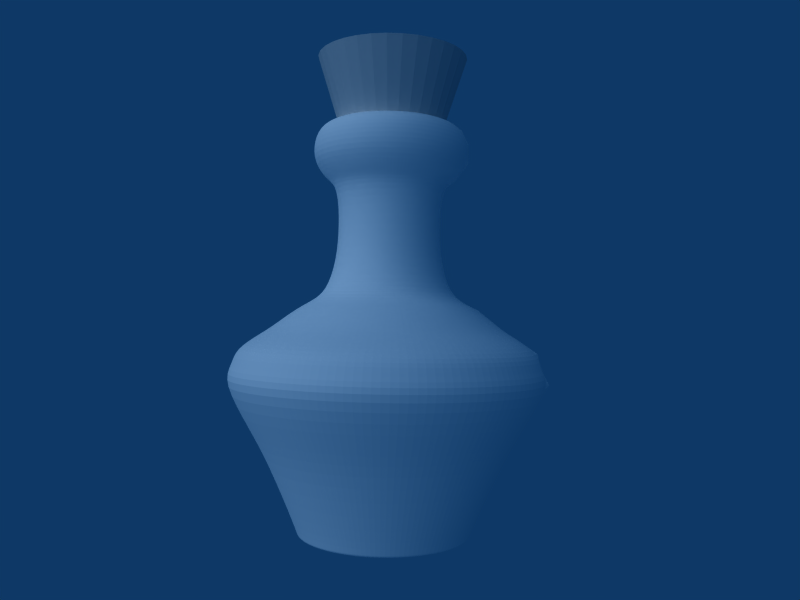 # Source: Blue_Water.blend  (saved by Blender 2.49.2; exported with 4.5.12 LTS)
import bpy
from mathutils import Matrix  # noqa: F401  (used for matrix-valued properties, if any)

bpy.ops.wm.read_factory_settings(use_empty=True)
scene = bpy.context.scene
scene.name = 'Scene'

# ---- collections
col_collection_1 = bpy.data.collections.new('Collection 1'); scene.collection.children.link(col_collection_1)

# ---- materials (node trees are filled in below, after node groups)
mat_material = bpy.data.materials.new('Material')
mat_material.alpha_threshold = 0.0
mat_material.roughness = 0.5
mat_material.line_color = (0.0, 0.0, 0.0, 1.0)
mat_material_001 = bpy.data.materials.new('Material.001')
mat_material_001.alpha_threshold = 0.0
mat_material_001.diffuse_color = (1.0, 1.0, 1.0, 1.0)
mat_material_001.roughness = 0.5
mat_material_001.line_color = (0.0, 0.0, 0.0, 0.2174)
mat_material_002 = bpy.data.materials.new('Material.002')
mat_material_002.alpha_threshold = 0.0
mat_material_002.diffuse_color = (0.0, 0.3424, 1.0, 1.0)
mat_material_002.roughness = 0.5
mat_material_002.line_color = (0.0, 0.0, 0.0, 0.2296)

# ---- material node trees

# ---- world
world_world = bpy.data.worlds.new('World'); scene.world = world_world
world_world.color = (0.05656, 0.2208, 0.4)
world_world.use_sun_shadow = False
world_world.sun_shadow_jitter_overblur = 0.0
world_world.cycles.sampling_method = 'MANUAL'
world_world.cycles.sample_map_resolution = 256

# ---- cameras
cam_camera = bpy.data.cameras.new('Camera')
cam_camera.passepartout_alpha = 0.2
cam_camera.clip_end = 100.0
cam_camera.lens = 35.0
cam_camera.ortho_scale = 7.314
cam_camera.show_passepartout = False
cam_camera.show_safe_areas = True
cam_camera.dof.focus_distance = 0.0
cam_camera.dof.aperture_fstop = 128.0

# ---- lights
light_spot = bpy.data.lights.new('Spot', 'SUN')
light_spot.transmission_factor = 0.0
light_spot.cutoff_distance = 30.0
light_spot.angle = 1.571
light_spot.energy = 1.0
light_spot.shadow_buffer_clip_start = 1.001
light_spot.shadow_soft_size = 1.0
light_spot.shadow_cascade_max_distance = 1000.0
light_spot.cycles.use_multiple_importance_sampling = False

# ---- meshes
me_cylinder = bpy.data.meshes.new('Cylinder')
me_cylinder.from_pydata([(0.3699, 0.3699, -0.7307), (0.435, 0.2906, -0.7307), (0.4833, 0.2002, -0.7307), (0.5131, 0.1021, -0.7307), (0.5231, 1.489e-07, -0.7307), (0.5131, -0.1021, -0.7307), (0.4833, -0.2002, -0.7307), (0.435, -0.2906, -0.7307), (0.3699, -0.3699, -0.7307), (0.2906, -0.435, -0.7307), (0.2002, -0.4833, -0.7307), (0.1021, -0.5131, -0.7307), (-1.886e-08, -0.5231, -0.7307), (-0.1021, -0.5131, -0.7307), (-0.2002, -0.4833, -0.7307), (-0.2906, -0.435, -0.7307), (-0.3699, -0.3699, -0.7307), (-0.435, -0.2906, -0.7307), (-0.4833, -0.2002, -0.7307), (-0.5131, -0.1021, -0.7307), (-0.5231, 6.145e-07, -0.7307), (-0.5131, 0.1021, -0.7307), (-0.4833, 0.2002, -0.7307), (-0.435, 0.2906, -0.7307), (-0.3699, 0.3699, -0.7307), (-0.2906, 0.435, -0.7307), (-0.2002, 0.4833, -0.7307), (-0.1021, 0.5131, -0.7307), (9.914e-07, 0.5231, -0.7307), (0.1021, 0.5131, -0.7307), (0.2002, 0.4833, -0.7307), (0.2906, 0.435, -0.7307), (0.7071, 0.7071, 0.7514), (0.8315, 0.5556, 0.7514), (0.9239, 0.3827, 0.7514), (0.9808, 0.1951, 0.7514), (1.0, -2.245e-06, 0.7514), (0.9808, -0.1951, 0.7514), (0.9239, -0.3827, 0.7514), (0.8315, -0.5556, 0.7514), (0.7071, -0.7071, 0.7514), (0.5556, -0.8315, 0.7514), (0.3827, -0.9239, 0.7514), (0.1951, -0.9808, 0.7514), (9.298e-07, -1.0, 0.7514), (-0.1951, -0.9808, 0.7514), (-0.3827, -0.9239, 0.7514), (-0.5556, -0.8315, 0.7514), (-0.7071, -0.7071, 0.7514), (-0.8315, -0.5556, 0.7514), (-0.9239, -0.3827, 0.7514), (-0.9808, -0.1951, 0.7514), (-1.0, -4.105e-06, 0.7514), (-0.9808, 0.1951, 0.7514), (-0.9239, 0.3827, 0.7514), (-0.8315, 0.5556, 0.7514), (-0.7071, 0.7071, 0.7514), (-0.5556, 0.8315, 0.7514), (-0.3827, 0.9239, 0.7514), (-0.1951, 0.9808, 0.7514), (-7.28e-06, 1.0, 0.7514), (0.1951, 0.9808, 0.7514), (0.3827, 0.9239, 0.7514), (0.5556, 0.8315, 0.7514), (1.516e-07, 1.094e-07, -0.7307), (0.0, 0.0, 0.7514)], [], [(64, 0, 1), (65, 33, 32), (64, 1, 2), (65, 34, 33), (64, 2, 3), (65, 35, 34), (64, 3, 4), (65, 36, 35), (64, 4, 5), (65, 37, 36), (64, 5, 6), (65, 38, 37), (64, 6, 7), (65, 39, 38), (64, 7, 8), (65, 40, 39), (64, 8, 9), (65, 41, 40), (64, 9, 10), (65, 42, 41), (64, 10, 11), (65, 43, 42), (64, 11, 12), (65, 44, 43), (64, 12, 13), (65, 45, 44), (64, 13, 14), (65, 46, 45), (64, 14, 15), (65, 47, 46), (64, 15, 16), (65, 48, 47), (64, 16, 17), (65, 49, 48), (64, 17, 18), (65, 50, 49), (64, 18, 19), (65, 51, 50), (64, 19, 20), (65, 52, 51), (64, 20, 21), (65, 53, 52), (64, 21, 22), (65, 54, 53), (64, 22, 23), (65, 55, 54), (64, 23, 24), (65, 56, 55), (64, 24, 25), (65, 57, 56), (64, 25, 26), (65, 58, 57), (64, 26, 27), (65, 59, 58), (64, 27, 28), (65, 60, 59), (64, 28, 29), (65, 61, 60), (64, 29, 30), (65, 62, 61), (64, 30, 31), (65, 63, 62), (31, 0, 64), (65, 32, 63), (0, 32, 33, 1), (1, 33, 34, 2), (2, 34, 35, 3), (3, 35, 36, 4), (4, 36, 37, 5), (5, 37, 38, 6), (6, 38, 39, 7), (7, 39, 40, 8), (8, 40, 41, 9), (9, 41, 42, 10), (10, 42, 43, 11), (11, 43, 44, 12), (12, 44, 45, 13), (13, 45, 46, 14), (14, 46, 47, 15), (15, 47, 48, 16), (16, 48, 49, 17), (17, 49, 50, 18), (18, 50, 51, 19), (19, 51, 52, 20), (20, 52, 53, 21), (21, 53, 54, 22), (22, 54, 55, 23), (23, 55, 56, 24), (24, 56, 57, 25), (25, 57, 58, 26), (26, 58, 59, 27), (27, 59, 60, 28), (28, 60, 61, 29), (29, 61, 62, 30), (30, 62, 63, 31), (32, 0, 31, 63)])
me_cylinder.materials.append(mat_material)
me_cylinder.use_remesh_preserve_volume = False
me_cylinder.use_remesh_preserve_attributes = False
me_cylinder.use_mirror_vertex_groups = False
me_cylinder.update()
me_circle = bpy.data.meshes.new('Circle')
me_circle.from_pydata([(0.7071, 0.7071, 0.0), (0.8315, 0.5556, 0.0), (0.9239, 0.3827, 0.0), (0.9808, 0.1951, 0.0), (1.0, 7.55e-08, 0.0), (0.9808, -0.1951, 0.0), (0.9239, -0.3827, 0.0), (0.8315, -0.5556, 0.0), (0.7071, -0.7071, 0.0), (0.5556, -0.8315, 0.0), (0.3827, -0.9239, 0.0), (0.1951, -0.9808, 0.0), (-3.258e-07, -1.0, 0.0), (-0.1951, -0.9808, 0.0), (-0.3827, -0.9239, 0.0), (-0.5556, -0.8315, 0.0), (-0.7071, -0.7071, 0.0), (-0.8315, -0.5556, 0.0), (-0.9239, -0.3827, 0.0), (-0.9808, -0.1951, 0.0), (-1.0, 9.656e-07, 0.0), (-0.9808, 0.1951, 0.0), (-0.9239, 0.3827, 0.0), (-0.8315, 0.5556, 0.0), (-0.7071, 0.7071, 0.0), (-0.5556, 0.8315, 0.0), (-0.3827, 0.9239, 0.0), (-0.1951, 0.9808, 0.0), (1.605e-06, 1.0, 0.0), (0.1951, 0.9808, 0.0), (0.3827, 0.9239, 0.0), (0.5556, 0.8315, 0.0), (0.6436, 0.6436, 0.04538), (0.7568, 0.5057, 0.04538), (0.8409, 0.3483, 0.04538), (0.8927, 0.1776, 0.04538), (0.9102, 8.996e-08, 0.04538), (0.8927, -0.1776, 0.04538), (0.8409, -0.3483, 0.04538), (0.7568, -0.5057, 0.04538), (0.6436, -0.6436, 0.04538), (0.5057, -0.7568, 0.04538), (0.3483, -0.8409, 0.04538), (0.1776, -0.8927, 0.04538), (-2.671e-07, -0.9102, 0.04538), (-0.1776, -0.8927, 0.04538), (-0.3483, -0.8409, 0.04538), (-0.5057, -0.7568, 0.04538), (-0.6436, -0.6436, 0.04538), (-0.7568, -0.5057, 0.04538), (-0.8409, -0.3483, 0.04538), (-0.8927, -0.1776, 0.04538), (-0.9102, 9.001e-07, 0.04538), (-0.8927, 0.1776, 0.04538), (-0.8409, 0.3483, 0.04538), (-0.7568, 0.5057, 0.04538), (-0.6436, 0.6436, 0.04538), (-0.5057, 0.7568, 0.04538), (-0.3483, 0.8409, 0.04538), (-0.1776, 0.8927, 0.04538), (1.491e-06, 0.9102, 0.04538), (0.1776, 0.8927, 0.04538), (0.3483, 0.8409, 0.04538), (0.5057, 0.7568, 0.04538), (0.5236, 0.3499, 0.09984), (0.4453, 0.4453, 0.09984), (0.5818, 0.241, 0.09984), (0.6177, 0.1229, 0.09984), (0.6298, 1.42e-07, 0.09984), (0.6177, -0.1229, 0.09984), (0.5818, -0.241, 0.09984), (0.5236, -0.3499, 0.09984), (0.4453, -0.4453, 0.09984), (0.3499, -0.5236, 0.09984), (0.241, -0.5818, 0.09984), (0.1229, -0.6177, 0.09984), (-8.958e-08, -0.6298, 0.09984), (-0.1229, -0.6177, 0.09984), (-0.241, -0.5818, 0.09984), (-0.3499, -0.5236, 0.09984), (-0.4453, -0.4453, 0.09984), (-0.5236, -0.3499, 0.09984), (-0.5818, -0.241, 0.09984), (-0.6177, -0.1229, 0.09984), (-0.6298, 7.026e-07, 0.09984), (-0.6177, 0.1229, 0.09984), (-0.5818, 0.241, 0.09984), (-0.5236, 0.3499, 0.09984), (-0.4453, 0.4453, 0.09984), (-0.3499, 0.5236, 0.09984), (-0.241, 0.5818, 0.09984), (-0.1229, 0.6177, 0.09984), (1.127e-06, 0.6298, 0.09984), (0.1229, 0.6177, 0.09984), (0.241, 0.5818, 0.09984), (0.3499, 0.5236, 0.09984), (0.3378, 0.2257, 0.1271), (0.2873, 0.2873, 0.1271), (0.3754, 0.1555, 0.1271), (0.3985, 0.07927, 0.1271), (0.4063, 1.723e-07, 0.1271), (0.3985, -0.07927, 0.1271), (0.3754, -0.1555, 0.1271), (0.3378, -0.2257, 0.1271), (0.2873, -0.2873, 0.1271), (0.2257, -0.3378, 0.1271), (0.1555, -0.3754, 0.1271), (0.07927, -0.3985, 0.1271), (4.498e-08, -0.4063, 0.1271), (-0.07927, -0.3985, 0.1271), (-0.1555, -0.3754, 0.1271), (-0.2257, -0.3378, 0.1271), (-0.2873, -0.2873, 0.1271), (-0.3378, -0.2257, 0.1271), (-0.3754, -0.1555, 0.1271), (-0.3985, -0.07927, 0.1271), (-0.4063, 5.339e-07, 0.1271), (-0.3985, 0.07927, 0.1271), (-0.3754, 0.1555, 0.1271), (-0.3378, 0.2257, 0.1271), (-0.2873, 0.2873, 0.1271), (-0.2257, 0.3378, 0.1271), (-0.1555, 0.3754, 0.1271), (-0.07927, 0.3985, 0.1271), (8.296e-07, 0.4063, 0.1271), (0.07927, 0.3985, 0.1271), (0.1555, 0.3754, 0.1271), (0.2257, 0.3378, 0.1271), (0.1525, 0.1019, 0.1349), (0.1297, 0.1297, 0.1349), (0.1695, 0.07019, 0.1349), (0.1799, 0.03579, 0.1349), (0.1834, 2.116e-07, 0.1349), (0.1799, -0.03578, 0.1349), (0.1695, -0.07019, 0.1349), (0.1525, -0.1019, 0.1349), (0.1297, -0.1297, 0.1349), (0.1019, -0.1525, 0.1349), (0.07019, -0.1695, 0.1349), (0.03579, -0.1799, 0.1349), (1.672e-07, -0.1834, 0.1349), (-0.03578, -0.1799, 0.1349), (-0.07019, -0.1695, 0.1349), (-0.1019, -0.1525, 0.1349), (-0.1297, -0.1297, 0.1349), (-0.1525, -0.1019, 0.1349), (-0.1695, -0.07019, 0.1349), (-0.1799, -0.03578, 0.1349), (-0.1834, 3.749e-07, 0.1349), (-0.1799, 0.03579, 0.1349), (-0.1695, 0.07019, 0.1349), (-0.1525, 0.1019, 0.1349), (-0.1297, 0.1297, 0.1349), (-0.1019, 0.1525, 0.1349), (-0.07019, 0.1695, 0.1349), (-0.03578, 0.1799, 0.1349), (5.214e-07, 0.1834, 0.1349), (0.03579, 0.1799, 0.1349), (0.0702, 0.1695, 0.1349), (0.1019, 0.1525, 0.1349), (2.768e-07, 9.537e-07, 0.1349), (0.7764, 0.7764, -0.03071), (0.913, 0.61, -0.03071), (1.014, 0.4202, -0.03071), (1.077, 0.2142, -0.03071), (1.098, 5.971e-08, -0.03071), (1.077, -0.2142, -0.03071), (1.014, -0.4202, -0.03071), (0.913, -0.61, -0.03071), (0.7764, -0.7764, -0.03071), (0.61, -0.913, -0.03071), (0.4202, -1.014, -0.03071), (0.2142, -1.077, -0.03071), (-3.899e-07, -1.098, -0.03071), (-0.2142, -1.077, -0.03071), (-0.4202, -1.014, -0.03071), (-0.61, -0.913, -0.03071), (-0.7764, -0.7764, -0.03071), (-0.913, -0.61, -0.03071), (-1.014, -0.4202, -0.03071), (-1.077, -0.2142, -0.03071), (-1.098, 1.037e-06, -0.03071), (-1.077, 0.2142, -0.03071), (-1.014, 0.4202, -0.03071), (-0.913, 0.61, -0.03071), (-0.7764, 0.7764, -0.03071), (-0.61, 0.913, -0.03071), (-0.4202, 1.014, -0.03071), (-0.2142, 1.077, -0.03071), (1.731e-06, 1.098, -0.03071), (0.2142, 1.077, -0.03071), (0.4202, 1.014, -0.03071), (0.61, 0.913, -0.03071), (0.9632, 0.6436, 0.003412), (0.8192, 0.8192, 0.003412), (1.07, 0.4433, 0.003412), (1.136, 0.226, 0.003412), (1.158, 4.936e-08, 0.003412), (1.136, -0.226, 0.003412), (1.07, -0.4433, 0.003412), (0.9632, -0.6436, 0.003412), (0.8192, -0.8192, 0.003412), (0.6436, -0.9632, 0.003412), (0.4433, -1.07, 0.003412), (0.226, -1.136, 0.003412), (-4.276e-07, -1.158, 0.003412), (-0.226, -1.136, 0.003412), (-0.4433, -1.07, 0.003412), (-0.6436, -0.9632, 0.003412), (-0.8192, -0.8192, 0.003412), (-0.9632, -0.6436, 0.003412), (-1.07, -0.4433, 0.003412), (-1.136, -0.226, 0.003412), (-1.158, 1.081e-06, 0.003412), (-1.136, 0.226, 0.003412), (-1.07, 0.4433, 0.003412), (-0.9632, 0.6436, 0.003412), (-0.8192, 0.8192, 0.003412), (-0.6436, 0.9632, 0.003412), (-0.4433, 1.07, 0.003412), (-0.226, 1.136, 0.003412), (1.81e-06, 1.158, 0.003412), (0.226, 1.136, 0.003412), (0.4433, 1.07, 0.003412), (0.6436, 0.9632, 0.003412), (0.9632, 0.6436, 0.04436), (0.8192, 0.8192, 0.04436), (1.07, 0.4433, 0.04436), (1.136, 0.226, 0.04436), (1.158, 4.936e-08, 0.04436), (1.136, -0.226, 0.04436), (1.07, -0.4433, 0.04436), (0.9632, -0.6436, 0.04436), (0.8192, -0.8192, 0.04436), (0.6436, -0.9632, 0.04436), (0.4433, -1.07, 0.04436), (0.226, -1.136, 0.04436), (-4.276e-07, -1.158, 0.04436), (-0.226, -1.136, 0.04436), (-0.4433, -1.07, 0.04436), (-0.6436, -0.9632, 0.04436), (-0.8192, -0.8192, 0.04436), (-0.9632, -0.6436, 0.04436), (-1.07, -0.4433, 0.04436), (-1.136, -0.226, 0.04436), (-1.158, 1.081e-06, 0.04436), (-1.136, 0.226, 0.04436), (-1.07, 0.4433, 0.04436), (-0.9632, 0.6436, 0.04436), (-0.8192, 0.8192, 0.04436), (-0.6436, 0.9632, 0.04436), (-0.4433, 1.07, 0.04436), (-0.226, 1.136, 0.04436), (1.81e-06, 1.158, 0.04436), (0.226, 1.136, 0.04436), (0.4433, 1.07, 0.04436), (0.6436, 0.9632, 0.04436), (1.293, 0.8642, 0.9515), (1.1, 1.1, 0.9515), (1.437, 0.5953, 0.9515), (1.526, 0.3035, 0.9515), (1.556, -4.587e-09, 0.9515), (1.526, -0.3035, 0.9515), (1.437, -0.5953, 0.9515), (1.293, -0.8642, 0.9515), (1.1, -1.1, 0.9515), (0.8642, -1.293, 0.9515), (0.5953, -1.437, 0.9515), (0.3035, -1.526, 0.9515), (-6.718e-07, -1.556, 0.9515), (-0.3035, -1.526, 0.9515), (-0.5953, -1.437, 0.9515), (-0.8642, -1.293, 0.9515), (-1.1, -1.1, 0.9515), (-1.293, -0.8642, 0.9515), (-1.437, -0.5953, 0.9515), (-1.526, -0.3035, 0.9515), (-1.556, 1.38e-06, 0.9515), (-1.526, 0.3035, 0.9515), (-1.437, 0.5953, 0.9515), (-1.293, 0.8642, 0.9515), (-1.1, 1.1, 0.9515), (-0.8642, 1.293, 0.9515), (-0.5953, 1.437, 0.9515), (-0.3035, 1.526, 0.9515), (2.332e-06, 1.556, 0.9515), (0.3035, 1.526, 0.9515), (0.5953, 1.437, 0.9515), (0.8642, 1.293, 0.9515), (1.498, 1.001, 1.379), (1.274, 1.274, 1.379), (1.665, 0.6896, 1.379), (1.767, 0.3516, 1.379), (1.802, -4.663e-08, 1.379), (1.767, -0.3516, 1.379), (1.665, -0.6896, 1.379), (1.498, -1.001, 1.379), (1.274, -1.274, 1.379), (1.001, -1.498, 1.379), (0.6896, -1.665, 1.379), (0.3516, -1.767, 1.379), (-8.234e-07, -1.802, 1.379), (-0.3516, -1.767, 1.379), (-0.6896, -1.665, 1.379), (-1.001, -1.498, 1.379), (-1.274, -1.274, 1.379), (-1.498, -1.001, 1.379), (-1.665, -0.6896, 1.379), (-1.767, -0.3515, 1.379), (-1.802, 1.557e-06, 1.379), (-1.767, 0.3516, 1.379), (-1.665, 0.6896, 1.379), (-1.498, 1.001, 1.379), (-1.274, 1.274, 1.379), (-1.001, 1.498, 1.379), (-0.6896, 1.665, 1.379), (-0.3515, 1.767, 1.379), (2.657e-06, 1.802, 1.379), (0.3516, 1.767, 1.379), (0.6896, 1.665, 1.379), (1.001, 1.498, 1.379), (1.789, 1.195, 1.983), (1.521, 1.521, 1.983), (1.987, 0.8232, 1.983), (2.11, 0.4197, 1.983), (2.151, -1.141e-07, 1.983), (2.11, -0.4197, 1.983), (1.987, -0.8232, 1.983), (1.789, -1.195, 1.983), (1.521, -1.521, 1.983), (1.195, -1.789, 1.983), (0.8232, -1.987, 1.983), (0.4197, -2.11, 1.983), (-1.036e-06, -2.151, 1.983), (-0.4197, -2.11, 1.983), (-0.8232, -1.987, 1.983), (-1.195, -1.789, 1.983), (-1.521, -1.521, 1.983), (-1.789, -1.195, 1.983), (-1.987, -0.8232, 1.983), (-2.11, -0.4197, 1.983), (-2.151, 1.801e-06, 1.983), (-2.11, 0.4197, 1.983), (-1.987, 0.8232, 1.983), (-1.789, 1.195, 1.983), (-1.521, 1.521, 1.983), (-1.195, 1.789, 1.983), (-0.8232, 1.987, 1.983), (-0.4197, 2.11, 1.983), (3.119e-06, 2.151, 1.983), (0.4197, 2.11, 1.983), (0.8232, 1.987, 1.983), (1.195, 1.789, 1.983), (1.698, 1.135, 2.2), (1.444, 1.444, 2.2), (1.887, 0.7816, 2.2), (2.003, 0.3985, 2.2), (2.043, -9.539e-08, 2.2), (2.003, -0.3985, 2.2), (1.887, -0.7816, 2.2), (1.698, -1.135, 2.2), (1.444, -1.444, 2.2), (1.135, -1.698, 2.2), (0.7816, -1.887, 2.2), (0.3985, -2.003, 2.2), (-9.704e-07, -2.043, 2.2), (-0.3985, -2.003, 2.2), (-0.7817, -1.887, 2.2), (-1.135, -1.698, 2.2), (-1.444, -1.444, 2.2), (-1.698, -1.135, 2.2), (-1.887, -0.7816, 2.2), (-2.003, -0.3985, 2.2), (-2.043, 1.723e-06, 2.2), (-2.003, 0.3985, 2.2), (-1.887, 0.7817, 2.2), (-1.698, 1.135, 2.2), (-1.444, 1.444, 2.2), (-1.135, 1.698, 2.2), (-0.7816, 1.887, 2.2), (-0.3985, 2.003, 2.2), (2.974e-06, 2.043, 2.2), (0.3985, 2.003, 2.2), (0.7817, 1.887, 2.2), (1.135, 1.698, 2.2), (1.659, 1.109, 2.393), (1.411, 1.411, 2.393), (1.844, 0.7638, 2.393), (1.958, 0.3894, 2.393), (1.996, -8.665e-08, 2.393), (1.958, -0.3894, 2.393), (1.844, -0.7638, 2.393), (1.659, -1.109, 2.393), (1.411, -1.411, 2.393), (1.109, -1.659, 2.393), (0.7638, -1.844, 2.393), (0.3894, -1.958, 2.393), (-9.432e-07, -1.996, 2.393), (-0.3894, -1.958, 2.393), (-0.7638, -1.844, 2.393), (-1.109, -1.659, 2.393), (-1.411, -1.411, 2.393), (-1.659, -1.109, 2.393), (-1.844, -0.7638, 2.393), (-1.958, -0.3894, 2.393), (-1.996, 1.69e-06, 2.393), (-1.958, 0.3894, 2.393), (-1.844, 0.7638, 2.393), (-1.659, 1.109, 2.393), (-1.411, 1.411, 2.393), (-1.109, 1.659, 2.393), (-0.7638, 1.844, 2.393), (-0.3894, 1.958, 2.393), (2.911e-06, 1.996, 2.393), (0.3894, 1.958, 2.393), (0.7638, 1.844, 2.393), (1.109, 1.659, 2.393), (1.418, 0.9476, 2.587), (1.206, 1.206, 2.587), (1.576, 0.6527, 2.587), (1.673, 0.3328, 2.587), (1.706, -3.235e-08, 2.587), (1.673, -0.3328, 2.587), (1.576, -0.6527, 2.587), (1.418, -0.9476, 2.587), (1.206, -1.206, 2.587), (0.9476, -1.418, 2.587), (0.6527, -1.576, 2.587), (0.3328, -1.673, 2.587), (-7.649e-07, -1.706, 2.587), (-0.3328, -1.673, 2.587), (-0.6527, -1.576, 2.587), (-0.9476, -1.418, 2.587), (-1.206, -1.206, 2.587), (-1.418, -0.9476, 2.587), (-1.576, -0.6527, 2.587), (-1.673, -0.3328, 2.587), (-1.706, 1.486e-06, 2.587), (-1.673, 0.3328, 2.587), (-1.576, 0.6527, 2.587), (-1.418, 0.9476, 2.587), (-1.206, 1.206, 2.587), (-0.9476, 1.418, 2.587), (-0.6527, 1.576, 2.587), (-0.3328, 1.673, 2.587), (2.529e-06, 1.706, 2.587), (0.3328, 1.673, 2.587), (0.6527, 1.576, 2.587), (0.9476, 1.418, 2.587), (1.287, 0.8599, 2.683), (1.094, 1.094, 2.683), (1.43, 0.5923, 2.683), (1.518, 0.3019, 2.683), (1.548, -3.129e-09, 2.683), (1.518, -0.3019, 2.683), (1.43, -0.5923, 2.683), (1.287, -0.8599, 2.683), (1.094, -1.094, 2.683), (0.8599, -1.287, 2.683), (0.5923, -1.43, 2.683), (0.3019, -1.518, 2.683), (-6.68e-07, -1.548, 2.683), (-0.3019, -1.518, 2.683), (-0.5923, -1.43, 2.683), (-0.8599, -1.287, 2.683), (-1.094, -1.094, 2.683), (-1.287, -0.8598, 2.683), (-1.43, -0.5923, 2.683), (-1.518, -0.3019, 2.683), (-1.548, 1.374e-06, 2.683), (-1.518, 0.3019, 2.683), (-1.43, 0.5923, 2.683), (-1.287, 0.8599, 2.683), (-1.094, 1.094, 2.683), (-0.8598, 1.287, 2.683), (-0.5923, 1.43, 2.683), (-0.3019, 1.518, 2.683), (2.321e-06, 1.548, 2.683), (0.3019, 1.518, 2.683), (0.5923, 1.43, 2.683), (0.8599, 1.287, 2.683), (1.004, 0.6712, 2.949), (0.8542, 0.8542, 2.949), (1.116, 0.4623, 2.949), (1.185, 0.2357, 2.949), (1.208, 5.478e-08, 2.949), (1.185, -0.2357, 2.949), (1.116, -0.4623, 2.949), (1.004, -0.6712, 2.949), (0.8542, -0.8542, 2.949), (0.6712, -1.004, 2.949), (0.4623, -1.116, 2.949), (0.2357, -1.185, 2.949), (-4.72e-07, -1.208, 2.949), (-0.2357, -1.185, 2.949), (-0.4623, -1.116, 2.949), (-0.6712, -1.004, 2.949), (-0.8542, -0.8542, 2.949), (-1.004, -0.6712, 2.949), (-1.116, -0.4623, 2.949), (-1.185, -0.2357, 2.949), (-1.208, 1.13e-06, 2.949), (-1.185, 0.2357, 2.949), (-1.116, 0.4623, 2.949), (-1.004, 0.6712, 2.949), (-0.8542, 0.8542, 2.949), (-0.6712, 1.004, 2.949), (-0.4623, 1.116, 2.949), (-0.2357, 1.185, 2.949), (1.861e-06, 1.208, 2.949), (0.2357, 1.185, 2.949), (0.4623, 1.116, 2.949), (0.6712, 1.004, 2.949), (0.7967, 0.5323, 3.07), (0.6775, 0.6775, 3.07), (0.8852, 0.3667, 3.07), (0.9398, 0.1869, 3.07), (0.9582, 9.277e-08, 3.07), (0.9398, -0.1869, 3.07), (0.8852, -0.3667, 3.07), (0.7967, -0.5323, 3.07), (0.6775, -0.6775, 3.07), (0.5323, -0.7967, 3.07), (0.3667, -0.8852, 3.07), (0.1869, -0.9398, 3.07), (-3.242e-07, -0.9582, 3.07), (-0.1869, -0.9398, 3.07), (-0.3667, -0.8852, 3.07), (-0.5323, -0.7967, 3.07), (-0.6775, -0.6775, 3.07), (-0.7967, -0.5323, 3.07), (-0.8852, -0.3667, 3.07), (-0.9398, -0.1869, 3.07), (-0.9582, 9.456e-07, 3.07), (-0.9398, 0.1869, 3.07), (-0.8852, 0.3667, 3.07), (-0.7967, 0.5323, 3.07), (-0.6775, 0.6775, 3.07), (-0.5323, 0.7967, 3.07), (-0.3667, 0.8852, 3.07), (-0.1869, 0.9398, 3.07), (1.526e-06, 0.9582, 3.07), (0.1869, 0.9398, 3.07), (0.3667, 0.8852, 3.07), (0.5323, 0.7967, 3.07), (0.6681, 0.4464, 3.239), (0.5682, 0.5682, 3.239), (0.7424, 0.3075, 3.239), (0.7881, 0.1568, 3.239), (0.8035, 1.175e-07, 3.239), (0.7881, -0.1568, 3.239), (0.7424, -0.3075, 3.239), (0.6681, -0.4464, 3.239), (0.5682, -0.5682, 3.239), (0.4464, -0.6681, 3.239), (0.3075, -0.7424, 3.239), (0.1568, -0.7881, 3.239), (-2.286e-07, -0.8035, 3.239), (-0.1568, -0.7881, 3.239), (-0.3075, -0.7424, 3.239), (-0.4464, -0.6681, 3.239), (-0.5682, -0.5682, 3.239), (-0.6681, -0.4464, 3.239), (-0.7424, -0.3075, 3.239), (-0.7881, -0.1568, 3.239), (-0.8035, 8.327e-07, 3.239), (-0.7881, 0.1568, 3.239), (-0.7424, 0.3075, 3.239), (-0.6681, 0.4464, 3.239), (-0.5682, 0.5682, 3.239), (-0.4464, 0.6681, 3.239), (-0.3075, 0.7424, 3.239), (-0.1568, 0.7881, 3.239), (1.323e-06, 0.8035, 3.239), (0.1568, 0.7881, 3.239), (0.3075, 0.7424, 3.239), (0.4464, 0.6681, 3.239), (0.5673, 0.3791, 3.697), (0.4825, 0.4825, 3.697), (0.6304, 0.2611, 3.697), (0.6692, 0.1331, 3.697), (0.6823, 1.416e-07, 3.697), (0.6692, -0.1331, 3.697), (0.6304, -0.2611, 3.697), (0.5673, -0.3791, 3.697), (0.4825, -0.4825, 3.697), (0.3791, -0.5673, 3.697), (0.2611, -0.6304, 3.697), (0.1331, -0.6692, 3.697), (-1.533e-07, -0.6823, 3.697), (-0.1331, -0.6692, 3.697), (-0.2611, -0.6304, 3.697), (-0.3791, -0.5673, 3.697), (-0.4825, -0.4825, 3.697), (-0.5673, -0.3791, 3.697), (-0.6304, -0.2611, 3.697), (-0.6692, -0.1331, 3.697), (-0.6823, 7.49e-07, 3.697), (-0.6692, 0.1331, 3.697), (-0.6304, 0.2611, 3.697), (-0.5673, 0.3791, 3.697), (-0.4825, 0.4825, 3.697), (-0.3791, 0.5673, 3.697), (-0.2611, 0.6304, 3.697), (-0.1331, 0.6692, 3.697), (1.164e-06, 0.6823, 3.697), (0.1331, 0.6692, 3.697), (0.2611, 0.6304, 3.697), (0.3791, 0.5673, 3.697), (0.5673, 0.3791, 4.325), (0.4825, 0.4825, 4.325), (0.6304, 0.2611, 4.325), (0.6692, 0.1331, 4.325), (0.6823, 1.416e-07, 4.325), (0.6692, -0.1331, 4.325), (0.6304, -0.2611, 4.325), (0.5673, -0.3791, 4.325), (0.4825, -0.4825, 4.325), (0.3791, -0.5673, 4.325), (0.2611, -0.6304, 4.325), (0.1331, -0.6692, 4.325), (-1.533e-07, -0.6823, 4.325), (-0.1331, -0.6692, 4.325), (-0.2611, -0.6304, 4.325), (-0.3791, -0.5673, 4.325), (-0.4825, -0.4825, 4.325), (-0.5673, -0.3791, 4.325), (-0.6304, -0.2611, 4.325), (-0.6692, -0.1331, 4.325), (-0.6823, 7.49e-07, 4.325), (-0.6692, 0.1331, 4.325), (-0.6304, 0.2611, 4.325), (-0.5673, 0.3791, 4.325), (-0.4825, 0.4825, 4.325), (-0.3791, 0.5673, 4.325), (-0.2611, 0.6304, 4.325), (-0.1331, 0.6692, 4.325), (1.164e-06, 0.6823, 4.325), (0.1331, 0.6692, 4.325), (0.2611, 0.6304, 4.325), (0.3791, 0.5673, 4.325), (0.619, 0.4136, 4.615), (0.5264, 0.5264, 4.615), (0.6878, 0.2849, 4.615), (0.7302, 0.1452, 4.615), (0.7445, 1.309e-07, 4.615), (0.7302, -0.1452, 4.615), (0.6878, -0.2849, 4.615), (0.619, -0.4136, 4.615), (0.5264, -0.5264, 4.615), (0.4136, -0.619, 4.615), (0.2849, -0.6878, 4.615), (0.1452, -0.7302, 4.615), (-1.907e-07, -0.7445, 4.615), (-0.1452, -0.7302, 4.615), (-0.2849, -0.6878, 4.615), (-0.4136, -0.619, 4.615), (-0.5264, -0.5264, 4.615), (-0.619, -0.4136, 4.615), (-0.6878, -0.2849, 4.615), (-0.7302, -0.1452, 4.615), (-0.7445, 7.936e-07, 4.615), (-0.7302, 0.1452, 4.615), (-0.6878, 0.2849, 4.615), (-0.619, 0.4136, 4.615), (-0.5264, 0.5264, 4.615), (-0.4136, 0.619, 4.615), (-0.2849, 0.6878, 4.615), (-0.1452, 0.7302, 4.615), (1.247e-06, 0.7445, 4.615), (0.1452, 0.7302, 4.615), (0.2849, 0.6878, 4.615), (0.4136, 0.619, 4.615), (0.7225, 0.4827, 4.687), (0.6144, 0.6144, 4.687), (0.8028, 0.3325, 4.687), (0.8522, 0.1695, 4.687), (0.8689, 1.046e-07, 4.687), (0.8522, -0.1695, 4.687), (0.8028, -0.3325, 4.687), (0.7225, -0.4827, 4.687), (0.6144, -0.6144, 4.687), (0.4827, -0.7225, 4.687), (0.3325, -0.8028, 4.687), (0.1695, -0.8522, 4.687), (-2.654e-07, -0.8689, 4.687), (-0.1695, -0.8522, 4.687), (-0.3325, -0.8028, 4.687), (-0.4827, -0.7225, 4.687), (-0.6144, -0.6144, 4.687), (-0.7225, -0.4827, 4.687), (-0.8028, -0.3325, 4.687), (-0.8522, -0.1695, 4.687), (-0.8689, 8.78e-07, 4.687), (-0.8522, 0.1695, 4.687), (-0.8028, 0.3325, 4.687), (-0.7225, 0.4827, 4.687), (-0.6144, 0.6144, 4.687), (-0.4827, 0.7225, 4.687), (-0.3325, 0.8028, 4.687), (-0.1695, 0.8522, 4.687), (1.413e-06, 0.8689, 4.687), (0.1695, 0.8522, 4.687), (0.3325, 0.8028, 4.687), (0.4827, 0.7225, 4.687), (0.8621, 0.576, 4.904), (0.7331, 0.7331, 4.904), (0.9579, 0.3968, 4.904), (1.017, 0.2023, 4.904), (1.037, 8.374e-08, 4.904), (1.017, -0.2023, 4.904), (0.9579, -0.3968, 4.904), (0.8621, -0.576, 4.904), (0.7331, -0.7331, 4.904), (0.576, -0.8621, 4.904), (0.3968, -0.9579, 4.904), (0.2023, -1.017, 4.904), (-3.643e-07, -1.037, 4.904), (-0.2023, -1.017, 4.904), (-0.3968, -0.9579, 4.904), (-0.576, -0.8621, 4.904), (-0.7331, -0.7331, 4.904), (-0.8621, -0.576, 4.904), (-0.9579, -0.3968, 4.904), (-1.017, -0.2023, 4.904), (-1.037, 1.007e-06, 4.904), (-1.017, 0.2023, 4.904), (-0.9579, 0.3968, 4.904), (-0.8621, 0.576, 4.904), (-0.7331, 0.7331, 4.904), (-0.576, 0.8621, 4.904), (-0.3968, 0.9579, 4.904), (-0.2023, 1.017, 4.904), (1.638e-06, 1.037, 4.904), (0.2023, 1.017, 4.904), (0.3968, 0.9579, 4.904), (0.576, 0.8621, 4.904), (0.8621, 0.576, 5.17), (0.7331, 0.7331, 5.17), (0.9579, 0.3968, 5.17), (1.017, 0.2023, 5.17), (1.037, 8.374e-08, 5.17), (1.017, -0.2023, 5.17), (0.9579, -0.3968, 5.17), (0.8621, -0.576, 5.17), (0.7331, -0.7331, 5.17), (0.576, -0.8621, 5.17), (0.3968, -0.9579, 5.17), (0.2023, -1.017, 5.17), (-3.643e-07, -1.037, 5.17), (-0.2023, -1.017, 5.17), (-0.3968, -0.9579, 5.17), (-0.576, -0.8621, 5.17), (-0.7331, -0.7331, 5.17), (-0.8621, -0.576, 5.17), (-0.9579, -0.3968, 5.17), (-1.017, -0.2023, 5.17), (-1.037, 1.007e-06, 5.17), (-1.017, 0.2023, 5.17), (-0.9579, 0.3968, 5.17), (-0.8621, 0.576, 5.17), (-0.7331, 0.7331, 5.17), (-0.576, 0.8621, 5.17), (-0.3968, 0.9579, 5.17), (-0.2023, 1.017, 5.17), (1.638e-06, 1.037, 5.17), (0.2023, 1.017, 5.17), (0.3968, 0.9579, 5.17), (0.576, 0.8621, 5.17), (0.7844, 0.5241, 5.363), (0.6671, 0.6671, 5.363), (0.8716, 0.361, 5.363), (0.9252, 0.184, 5.363), (0.9434, 9.852e-08, 5.363), (0.9252, -0.184, 5.363), (0.8716, -0.361, 5.363), (0.7844, -0.5241, 5.363), (0.6671, -0.6671, 5.363), (0.5241, -0.7844, 5.363), (0.361, -0.8716, 5.363), (0.184, -0.9252, 5.363), (-3.093e-07, -0.9434, 5.363), (-0.184, -0.9252, 5.363), (-0.361, -0.8716, 5.363), (-0.5241, -0.7844, 5.363), (-0.6671, -0.6671, 5.363), (-0.7844, -0.5241, 5.363), (-0.8716, -0.361, 5.363), (-0.9252, -0.184, 5.363), (-0.9434, 9.382e-07, 5.363), (-0.9252, 0.184, 5.363), (-0.8716, 0.361, 5.363), (-0.7844, 0.5241, 5.363), (-0.6671, 0.6671, 5.363), (-0.5241, 0.7844, 5.363), (-0.361, 0.8716, 5.363), (-0.184, 0.9252, 5.363), (1.512e-06, 0.9434, 5.363), (0.184, 0.9252, 5.363), (0.361, 0.8716, 5.363), (0.5241, 0.7844, 5.363), (0.6202, 0.4144, 5.436), (0.5274, 0.5274, 5.436), (0.6891, 0.2854, 5.436), (0.7315, 0.1455, 5.436), (0.7459, 1.313e-07, 5.436), (0.7315, -0.1455, 5.436), (0.6891, -0.2854, 5.436), (0.6202, -0.4144, 5.436), (0.5274, -0.5274, 5.436), (0.4144, -0.6202, 5.436), (0.2854, -0.6891, 5.436), (0.1455, -0.7315, 5.436), (-1.822e-07, -0.7459, 5.436), (-0.1455, -0.7315, 5.436), (-0.2854, -0.6891, 5.436), (-0.4144, -0.6202, 5.436), (-0.5274, -0.5274, 5.436), (-0.6202, -0.4144, 5.436), (-0.6891, -0.2854, 5.436), (-0.7315, -0.1455, 5.436), (-0.7459, 7.952e-07, 5.436), (-0.7315, 0.1455, 5.436), (-0.6891, 0.2854, 5.436), (-0.6202, 0.4144, 5.436), (-0.5274, 0.5274, 5.436), (-0.4144, 0.6202, 5.436), (-0.2854, 0.6891, 5.436), (-0.1455, 0.7315, 5.436), (1.258e-06, 0.7459, 5.436), (0.1455, 0.7315, 5.436), (0.2854, 0.6891, 5.436), (0.4144, 0.6202, 5.436), (0.4879, 0.326, 5.436), (0.4149, 0.4149, 5.436), (0.5421, 0.2245, 5.436), (0.5755, 0.1145, 5.436), (0.5868, 1.566e-07, 5.436), (0.5755, -0.1145, 5.436), (0.5421, -0.2245, 5.436), (0.4879, -0.326, 5.436), (0.4149, -0.4149, 5.436), (0.326, -0.4879, 5.436), (0.2245, -0.5421, 5.436), (0.1145, -0.5755, 5.436), (-8.204e-08, -0.5868, 5.436), (-0.1145, -0.5755, 5.436), (-0.2245, -0.5421, 5.436), (-0.326, -0.4879, 5.436), (-0.4149, -0.4149, 5.436), (-0.4879, -0.326, 5.436), (-0.5421, -0.2245, 5.436), (-0.5755, -0.1145, 5.436), (-0.5868, 6.789e-07, 5.436), (-0.5755, 0.1145, 5.436), (-0.5421, 0.2245, 5.436), (-0.4879, 0.326, 5.436), (-0.4149, 0.4149, 5.436), (-0.326, 0.4879, 5.436), (-0.2245, 0.5421, 5.436), (-0.1145, 0.5755, 5.436), (1.051e-06, 0.5868, 5.436), (0.1145, 0.5755, 5.436), (0.2245, 0.5421, 5.436), (0.326, 0.4879, 5.436), (0.4879, 0.326, 4.663), (0.4149, 0.4149, 4.663), (0.5421, 0.2245, 4.663), (0.5755, 0.1145, 4.663), (0.5868, 1.566e-07, 4.663), (0.5755, -0.1145, 4.663), (0.5421, -0.2245, 4.663), (0.4879, -0.326, 4.663), (0.4149, -0.4149, 4.663), (0.326, -0.4879, 4.663), (0.2245, -0.5421, 4.663), (0.1145, -0.5755, 4.663), (-8.204e-08, -0.5868, 4.663), (-0.1145, -0.5755, 4.663), (-0.2245, -0.5421, 4.663), (-0.326, -0.4879, 4.663), (-0.4149, -0.4149, 4.663), (-0.4879, -0.326, 4.663), (-0.5421, -0.2245, 4.663), (-0.5755, -0.1145, 4.663), (-0.5868, 6.789e-07, 4.663), (-0.5755, 0.1145, 4.663), (-0.5421, 0.2245, 4.663), (-0.4879, 0.326, 4.663), (-0.4149, 0.4149, 4.663), (-0.326, 0.4879, 4.663), (-0.2245, 0.5421, 4.663), (-0.1145, 0.5755, 4.663), (1.051e-06, 0.5868, 4.663), (0.1145, 0.5755, 4.663), (0.2245, 0.5421, 4.663), (0.326, 0.4879, 4.663), (0.4455, 0.2977, 3.673), (0.3788, 0.3788, 3.673), (0.495, 0.205, 3.673), (0.5255, 0.1045, 3.673), (0.5358, 1.64e-07, 3.673), (0.5255, -0.1045, 3.673), (0.495, -0.205, 3.673), (0.4455, -0.2977, 3.673), (0.3788, -0.3788, 3.673), (0.2977, -0.4455, 3.673), (0.205, -0.495, 3.673), (0.1045, -0.5255, 3.673), (-4.901e-08, -0.5358, 3.673), (-0.1045, -0.5255, 3.673), (-0.205, -0.495, 3.673), (-0.2977, -0.4455, 3.673), (-0.3788, -0.3788, 3.673), (-0.4455, -0.2977, 3.673), (-0.495, -0.205, 3.673), (-0.5255, -0.1045, 3.673), (-0.5358, 6.409e-07, 3.673), (-0.5255, 0.1045, 3.673), (-0.495, 0.205, 3.673), (-0.4455, 0.2977, 3.673), (-0.3788, 0.3788, 3.673), (-0.2977, 0.4455, 3.673), (-0.205, 0.495, 3.673), (-0.1045, 0.5255, 3.673), (9.857e-07, 0.5358, 3.673), (0.1045, 0.5255, 3.673), (0.205, 0.495, 3.673), (0.2977, 0.4455, 3.673), (0.5239, 0.3501, 3.263), (0.4455, 0.4455, 3.263), (0.5821, 0.2411, 3.263), (0.618, 0.1229, 3.263), (0.6301, 1.448e-07, 3.263), (0.618, -0.1229, 3.263), (0.5821, -0.2411, 3.263), (0.5239, -0.3501, 3.263), (0.4455, -0.4455, 3.263), (0.3501, -0.5239, 3.263), (0.2411, -0.5821, 3.263), (0.1229, -0.618, 3.263), (-1.043e-07, -0.6301, 3.263), (-0.1229, -0.618, 3.263), (-0.2411, -0.5821, 3.263), (-0.3501, -0.5239, 3.263), (-0.4455, -0.4455, 3.263), (-0.5239, -0.3501, 3.263), (-0.5821, -0.2411, 3.263), (-0.618, -0.1229, 3.263), (-0.6301, 7.056e-07, 3.263), (-0.618, 0.1229, 3.263), (-0.5821, 0.2411, 3.263), (-0.5239, 0.3501, 3.263), (-0.4455, 0.4455, 3.263), (-0.3501, 0.5239, 3.263), (-0.2411, 0.5821, 3.263), (-0.1229, 0.618, 3.263), (1.112e-06, 0.6301, 3.263), (0.1229, 0.618, 3.263), (0.2411, 0.5821, 3.263), (0.3501, 0.5239, 3.263), (0.9415, 0.6291, 2.756), (0.8007, 0.8007, 2.756), (1.046, 0.4333, 2.756), (1.111, 0.2209, 2.756), (1.132, 3.598e-08, 2.756), (1.111, -0.2209, 2.756), (1.046, -0.4333, 2.756), (0.9415, -0.6291, 2.756), (0.8007, -0.8007, 2.756), (0.6291, -0.9415, 2.756), (0.4333, -1.046, 2.756), (0.2209, -1.111, 2.756), (-3.872e-07, -1.132, 2.756), (-0.2209, -1.111, 2.756), (-0.4333, -1.046, 2.756), (-0.6291, -0.9415, 2.756), (-0.8007, -0.8007, 2.756), (-0.9415, -0.6291, 2.756), (-1.046, -0.4333, 2.756), (-1.111, -0.2209, 2.756), (-1.132, 1.044e-06, 2.756), (-1.111, 0.2209, 2.756), (-1.046, 0.4333, 2.756), (-0.9415, 0.6291, 2.756), (-0.8007, 0.8007, 2.756), (-0.6291, 0.9415, 2.756), (-0.4333, 1.046, 2.756), (-0.2209, 1.111, 2.756), (1.8e-06, 1.132, 2.756), (0.2209, 1.111, 2.756), (0.4333, 1.046, 2.756), (0.6291, 0.9415, 2.756), (1.485, 0.9921, 2.152), (1.263, 1.263, 2.152), (1.65, 0.6834, 2.152), (1.751, 0.3484, 2.152), (1.786, -7.331e-08, 2.152), (1.751, -0.3484, 2.152), (1.65, -0.6834, 2.152), (1.485, -0.9921, 2.152), (1.263, -1.263, 2.152), (0.9921, -1.485, 2.152), (0.6834, -1.65, 2.152), (0.3484, -1.751, 2.152), (-7.461e-07, -1.786, 2.152), (-0.3484, -1.751, 2.152), (-0.6834, -1.65, 2.152), (-0.9921, -1.485, 2.152), (-1.263, -1.263, 2.152), (-1.485, -0.9921, 2.152), (-1.65, -0.6834, 2.152), (-1.751, -0.3484, 2.152), (-1.786, 1.516e-06, 2.152), (-1.751, 0.3484, 2.152), (-1.65, 0.6834, 2.152), (-1.485, 0.9921, 2.152), (-1.263, 1.263, 2.152), (-0.9921, 1.485, 2.152), (-0.6834, 1.65, 2.152), (-0.3484, 1.751, 2.152), (2.703e-06, 1.786, 2.152), (0.3484, 1.751, 2.152), (0.6834, 1.65, 2.152), (0.9921, 1.485, 2.152), (1.569, 1.049, 2.007), (1.335, 1.335, 2.007), (1.744, 0.7223, 2.007), (1.851, 0.3682, 2.007), (1.887, -9.061e-08, 2.007), (1.851, -0.3682, 2.007), (1.744, -0.7223, 2.007), (1.569, -1.049, 2.007), (1.335, -1.335, 2.007), (1.049, -1.569, 2.007), (0.7223, -1.744, 2.007), (0.3682, -1.851, 2.007), (-8.033e-07, -1.887, 2.007), (-0.3682, -1.851, 2.007), (-0.7223, -1.744, 2.007), (-1.049, -1.569, 2.007), (-1.335, -1.335, 2.007), (-1.569, -1.049, 2.007), (-1.744, -0.7223, 2.007), (-1.851, -0.3682, 2.007), (-1.887, 1.589e-06, 2.007), (-1.851, 0.3682, 2.007), (-1.744, 0.7223, 2.007), (-1.569, 1.049, 2.007), (-1.335, 1.335, 2.007), (-1.049, 1.569, 2.007), (-0.7223, 1.744, 2.007), (-0.3682, 1.851, 2.007), (2.842e-06, 1.887, 2.007), (0.3682, 1.851, 2.007), (0.7223, 1.744, 2.007), (1.049, 1.569, 2.007), (1.288, 0.8605, 1.379), (1.095, 1.095, 1.379), (1.431, 0.5927, 1.379), (1.519, 0.3022, 1.379), (1.549, -3.696e-08, 1.379), (1.519, -0.3022, 1.379), (1.431, -0.5927, 1.379), (1.288, -0.8605, 1.379), (1.095, -1.095, 1.379), (0.8605, -1.288, 1.379), (0.5927, -1.431, 1.379), (0.3022, -1.519, 1.379), (-6.045e-07, -1.549, 1.379), (-0.3022, -1.519, 1.379), (-0.5927, -1.431, 1.379), (-0.8605, -1.288, 1.379), (-1.095, -1.095, 1.379), (-1.288, -0.8605, 1.379), (-1.431, -0.5927, 1.379), (-1.519, -0.3022, 1.379), (-1.549, 1.342e-06, 1.379), (-1.519, 0.3022, 1.379), (-1.431, 0.5927, 1.379), (-1.288, 0.8605, 1.379), (-1.095, 1.095, 1.379), (-0.8605, 1.288, 1.379), (-0.5927, 1.431, 1.379), (-0.3022, 1.519, 1.379), (2.387e-06, 1.549, 1.379), (0.3022, 1.519, 1.379), (0.5927, 1.431, 1.379), (0.8605, 1.288, 1.379), (1.057, 0.7065, 0.9448), (0.8992, 0.8992, 0.9448), (1.175, 0.4867, 0.9448), (1.247, 0.2481, 0.9448), (1.272, 6.994e-09, 0.9448), (1.247, -0.2481, 0.9448), (1.175, -0.4867, 0.9448), (1.057, -0.7065, 0.9448), (0.8992, -0.8992, 0.9448), (0.7065, -1.057, 0.9448), (0.4867, -1.175, 0.9448), (0.2481, -1.247, 0.9448), (-4.47e-07, -1.272, 0.9448), (-0.2481, -1.247, 0.9448), (-0.4867, -1.175, 0.9448), (-0.7065, -1.057, 0.9448), (-0.8992, -0.8992, 0.9448), (-1.057, -0.7065, 0.9448), (-1.175, -0.4867, 0.9448), (-1.247, -0.2481, 0.9448), (-1.272, 1.139e-06, 0.9448), (-1.247, 0.2481, 0.9448), (-1.175, 0.4867, 0.9448), (-1.057, 0.7065, 0.9448), (-0.8992, 0.8992, 0.9448), (-0.7065, 1.057, 0.9448), (-0.4867, 1.175, 0.9448), (-0.2481, 1.247, 0.9448), (2.009e-06, 1.272, 0.9448), (0.2481, 1.247, 0.9448), (0.4867, 1.175, 0.9448), (0.7065, 1.057, 0.9448), (0.8464, 0.5656, 0.2205), (0.7198, 0.7198, 0.2205), (0.9405, 0.3896, 0.2205), (0.9984, 0.1986, 0.2205), (1.018, 4.945e-08, 0.2205), (0.9984, -0.1986, 0.2205), (0.9405, -0.3896, 0.2205), (0.8464, -0.5656, 0.2205), (0.7198, -0.7198, 0.2205), (0.5656, -0.8464, 0.2205), (0.3896, -0.9405, 0.2205), (0.1986, -0.9984, 0.2205), (-3.05e-07, -1.018, 0.2205), (-0.1986, -0.9984, 0.2205), (-0.3896, -0.9405, 0.2205), (-0.5656, -0.8464, 0.2205), (-0.7198, -0.7198, 0.2205), (-0.8464, -0.5656, 0.2205), (-0.9405, -0.3896, 0.2205), (-0.9984, -0.1986, 0.2205), (-1.018, 9.555e-07, 0.2205), (-0.9984, 0.1986, 0.2205), (-0.9405, 0.3896, 0.2205), (-0.8464, 0.5656, 0.2205), (-0.7198, 0.7198, 0.2205), (-0.5656, 0.8464, 0.2205), (-0.3896, 0.9405, 0.2205), (-0.1986, 0.9984, 0.2205), (1.661e-06, 1.018, 0.2205), (0.1986, 0.9984, 0.2205), (0.3896, 0.9405, 0.2205), (0.5656, 0.8464, 0.2205), (0.6982, 0.4665, 0.2776), (0.5937, 0.5937, 0.2776), (0.7758, 0.3213, 0.2776), (0.8236, 0.1638, 0.2776), (0.8397, 7.602e-08, 0.2776), (0.8236, -0.1638, 0.2776), (0.7758, -0.3213, 0.2776), (0.6982, -0.4665, 0.2776), (0.5937, -0.5937, 0.2776), (0.4665, -0.6982, 0.2776), (0.3213, -0.7758, 0.2776), (0.1638, -0.8236, 0.2776), (-2.001e-07, -0.8397, 0.2776), (-0.1638, -0.8236, 0.2776), (-0.3213, -0.7758, 0.2776), (-0.4665, -0.6982, 0.2776), (-0.5937, -0.5937, 0.2776), (-0.6982, -0.4665, 0.2776), (-0.7758, -0.3213, 0.2776), (-0.8236, -0.1638, 0.2776), (-0.8397, 8.234e-07, 0.2776), (-0.8236, 0.1638, 0.2776), (-0.7758, 0.3213, 0.2776), (-0.6982, 0.4665, 0.2776), (-0.5937, 0.5937, 0.2776), (-0.4665, 0.6982, 0.2776), (-0.3213, 0.7758, 0.2776), (-0.1638, 0.8236, 0.2776), (1.422e-06, 0.8397, 0.2776), (0.1638, 0.8236, 0.2776), (0.3213, 0.7758, 0.2776), (0.4665, 0.6982, 0.2776), (0.5358, 0.358, 0.3399), (0.4557, 0.4557, 0.3399), (0.5954, 0.2466, 0.3399), (0.6321, 0.1257, 0.3399), (0.6445, 1.047e-07, 0.3399), (0.6321, -0.1257, 0.3399), (0.5954, -0.2466, 0.3399), (0.5358, -0.358, 0.3399), (0.4557, -0.4557, 0.3399), (0.358, -0.5358, 0.3399), (0.2466, -0.5954, 0.3399), (0.1257, -0.6321, 0.3399), (-8.728e-08, -0.6445, 0.3399), (-0.1257, -0.6321, 0.3399), (-0.2466, -0.5954, 0.3399), (-0.358, -0.5358, 0.3399), (-0.4557, -0.4557, 0.3399), (-0.5358, -0.358, 0.3399), (-0.5954, -0.2466, 0.3399), (-0.6321, -0.1257, 0.3399), (-0.6445, 6.783e-07, 0.3399), (-0.6321, 0.1257, 0.3399), (-0.5954, 0.2466, 0.3399), (-0.5358, 0.358, 0.3399), (-0.4557, 0.4557, 0.3399), (-0.358, 0.5358, 0.3399), (-0.2466, 0.5954, 0.3399), (-0.1257, 0.6321, 0.3399), (1.157e-06, 0.6445, 0.3399), (0.1257, 0.6321, 0.3399), (0.2466, 0.5954, 0.3399), (0.358, 0.5358, 0.3399), (0.2417, 0.1615, 0.3762), (0.2056, 0.2056, 0.3762), (0.2686, 0.1112, 0.3762), (0.2851, 0.05671, 0.3762), (0.2907, 1.321e-07, 0.3762), (0.2851, -0.05671, 0.3762), (0.2686, -0.1112, 0.3762), (0.2417, -0.1615, 0.3762), (0.2056, -0.2056, 0.3762), (0.1615, -0.2417, 0.3762), (0.1112, -0.2686, 0.3762), (0.05671, -0.2851, 0.3762), (1.114e-07, -0.2907, 0.3762), (-0.05671, -0.2851, 0.3762), (-0.1112, -0.2686, 0.3762), (-0.1615, -0.2417, 0.3762), (-0.2056, -0.2056, 0.3762), (-0.2417, -0.1615, 0.3762), (-0.2686, -0.1112, 0.3762), (-0.2851, -0.05671, 0.3762), (-0.2907, 3.908e-07, 0.3762), (-0.2851, 0.05671, 0.3762), (-0.2686, 0.1112, 0.3762), (-0.2417, 0.1615, 0.3762), (-0.2056, 0.2056, 0.3762), (-0.1615, 0.2417, 0.3762), (-0.1112, 0.2686, 0.3762), (-0.05671, 0.2851, 0.3762), (6.728e-07, 0.2907, 0.3762), (0.05671, 0.2851, 0.3762), (0.1112, 0.2686, 0.3762), (0.1615, 0.2417, 0.3762), (2.738e-07, 0.0, 0.3762)], [], [(1, 0, 32, 33), (2, 1, 33, 34), (3, 2, 34, 35), (4, 3, 35, 36), (5, 4, 36, 37), (6, 5, 37, 38), (7, 6, 38, 39), (8, 7, 39, 40), (9, 8, 40, 41), (10, 9, 41, 42), (11, 10, 42, 43), (12, 11, 43, 44), (13, 12, 44, 45), (14, 13, 45, 46), (15, 14, 46, 47), (16, 15, 47, 48), (17, 16, 48, 49), (18, 17, 49, 50), (19, 18, 50, 51), (20, 19, 51, 52), (21, 20, 52, 53), (22, 21, 53, 54), (23, 22, 54, 55), (24, 23, 55, 56), (25, 24, 56, 57), (26, 25, 57, 58), (27, 26, 58, 59), (28, 27, 59, 60), (29, 28, 60, 61), (30, 29, 61, 62), (31, 30, 62, 63), (31, 0, 32, 63), (33, 32, 65, 64), (34, 33, 64, 66), (35, 34, 66, 67), (36, 35, 67, 68), (37, 36, 68, 69), (38, 37, 69, 70), (39, 38, 70, 71), (40, 39, 71, 72), (41, 40, 72, 73), (42, 41, 73, 74), (43, 42, 74, 75), (44, 43, 75, 76), (45, 44, 76, 77), (46, 45, 77, 78), (47, 46, 78, 79), (48, 47, 79, 80), (49, 48, 80, 81), (50, 49, 81, 82), (51, 50, 82, 83), (52, 51, 83, 84), (53, 52, 84, 85), (54, 53, 85, 86), (55, 54, 86, 87), (56, 55, 87, 88), (57, 56, 88, 89), (58, 57, 89, 90), (59, 58, 90, 91), (60, 59, 91, 92), (61, 60, 92, 93), (62, 61, 93, 94), (63, 62, 94, 95), (63, 32, 65, 95), (64, 65, 97, 96), (66, 64, 96, 98), (67, 66, 98, 99), (68, 67, 99, 100), (69, 68, 100, 101), (70, 69, 101, 102), (71, 70, 102, 103), (72, 71, 103, 104), (73, 72, 104, 105), (74, 73, 105, 106), (75, 74, 106, 107), (76, 75, 107, 108), (77, 76, 108, 109), (78, 77, 109, 110), (79, 78, 110, 111), (80, 79, 111, 112), (81, 80, 112, 113), (82, 81, 113, 114), (83, 82, 114, 115), (84, 83, 115, 116), (85, 84, 116, 117), (86, 85, 117, 118), (87, 86, 118, 119), (88, 87, 119, 120), (89, 88, 120, 121), (90, 89, 121, 122), (91, 90, 122, 123), (92, 91, 123, 124), (93, 92, 124, 125), (94, 93, 125, 126), (95, 94, 126, 127), (95, 65, 97, 127), (96, 97, 129, 128), (98, 96, 128, 130), (99, 98, 130, 131), (100, 99, 131, 132), (101, 100, 132, 133), (102, 101, 133, 134), (103, 102, 134, 135), (104, 103, 135, 136), (105, 104, 136, 137), (106, 105, 137, 138), (107, 106, 138, 139), (108, 107, 139, 140), (109, 108, 140, 141), (110, 109, 141, 142), (111, 110, 142, 143), (112, 111, 143, 144), (113, 112, 144, 145), (114, 113, 145, 146), (115, 114, 146, 147), (116, 115, 147, 148), (117, 116, 148, 149), (118, 117, 149, 150), (119, 118, 150, 151), (120, 119, 151, 152), (121, 120, 152, 153), (122, 121, 153, 154), (123, 122, 154, 155), (124, 123, 155, 156), (125, 124, 156, 157), (126, 125, 157, 158), (127, 126, 158, 159), (127, 97, 129, 159), (128, 129, 160), (130, 128, 160), (131, 130, 160), (132, 131, 160), (133, 132, 160), (134, 133, 160), (135, 134, 160), (136, 135, 160), (137, 136, 160), (138, 137, 160), (139, 138, 160), (140, 139, 160), (141, 140, 160), (142, 141, 160), (143, 142, 160), (144, 143, 160), (145, 144, 160), (146, 145, 160), (147, 146, 160), (148, 147, 160), (149, 148, 160), (150, 149, 160), (151, 150, 160), (152, 151, 160), (153, 152, 160), (154, 153, 160), (155, 154, 160), (156, 155, 160), (157, 156, 160), (158, 157, 160), (159, 158, 160), (159, 129, 160), (0, 1, 162, 161), (1, 2, 163, 162), (2, 3, 164, 163), (3, 4, 165, 164), (4, 5, 166, 165), (5, 6, 167, 166), (6, 7, 168, 167), (7, 8, 169, 168), (8, 9, 170, 169), (9, 10, 171, 170), (10, 11, 172, 171), (11, 12, 173, 172), (12, 13, 174, 173), (13, 14, 175, 174), (14, 15, 176, 175), (15, 16, 177, 176), (16, 17, 178, 177), (17, 18, 179, 178), (18, 19, 180, 179), (19, 20, 181, 180), (20, 21, 182, 181), (21, 22, 183, 182), (22, 23, 184, 183), (23, 24, 185, 184), (24, 25, 186, 185), (25, 26, 187, 186), (26, 27, 188, 187), (27, 28, 189, 188), (28, 29, 190, 189), (29, 30, 191, 190), (30, 31, 192, 191), (0, 31, 192, 161), (161, 162, 193, 194), (162, 163, 195, 193), (163, 164, 196, 195), (164, 165, 197, 196), (165, 166, 198, 197), (166, 167, 199, 198), (167, 168, 200, 199), (168, 169, 201, 200), (169, 170, 202, 201), (170, 171, 203, 202), (171, 172, 204, 203), (172, 173, 205, 204), (173, 174, 206, 205), (174, 175, 207, 206), (175, 176, 208, 207), (176, 177, 209, 208), (177, 178, 210, 209), (178, 179, 211, 210), (179, 180, 212, 211), (180, 181, 213, 212), (181, 182, 214, 213), (182, 183, 215, 214), (183, 184, 216, 215), (184, 185, 217, 216), (185, 186, 218, 217), (186, 187, 219, 218), (187, 188, 220, 219), (188, 189, 221, 220), (189, 190, 222, 221), (190, 191, 223, 222), (191, 192, 224, 223), (161, 192, 224, 194), (194, 193, 225, 226), (193, 195, 227, 225), (195, 196, 228, 227), (196, 197, 229, 228), (197, 198, 230, 229), (198, 199, 231, 230), (199, 200, 232, 231), (200, 201, 233, 232), (201, 202, 234, 233), (202, 203, 235, 234), (203, 204, 236, 235), (204, 205, 237, 236), (205, 206, 238, 237), (206, 207, 239, 238), (207, 208, 240, 239), (208, 209, 241, 240), (209, 210, 242, 241), (210, 211, 243, 242), (211, 212, 244, 243), (212, 213, 245, 244), (213, 214, 246, 245), (214, 215, 247, 246), (215, 216, 248, 247), (216, 217, 249, 248), (217, 218, 250, 249), (218, 219, 251, 250), (219, 220, 252, 251), (220, 221, 253, 252), (221, 222, 254, 253), (222, 223, 255, 254), (223, 224, 256, 255), (194, 224, 256, 226), (226, 225, 257, 258), (225, 227, 259, 257), (227, 228, 260, 259), (228, 229, 261, 260), (229, 230, 262, 261), (230, 231, 263, 262), (231, 232, 264, 263), (232, 233, 265, 264), (233, 234, 266, 265), (234, 235, 267, 266), (235, 236, 268, 267), (236, 237, 269, 268), (237, 238, 270, 269), (238, 239, 271, 270), (239, 240, 272, 271), (240, 241, 273, 272), (241, 242, 274, 273), (242, 243, 275, 274), (243, 244, 276, 275), (244, 245, 277, 276), (245, 246, 278, 277), (246, 247, 279, 278), (247, 248, 280, 279), (248, 249, 281, 280), (249, 250, 282, 281), (250, 251, 283, 282), (251, 252, 284, 283), (252, 253, 285, 284), (253, 254, 286, 285), (254, 255, 287, 286), (255, 256, 288, 287), (226, 256, 288, 258), (258, 257, 289, 290), (257, 259, 291, 289), (259, 260, 292, 291), (260, 261, 293, 292), (261, 262, 294, 293), (262, 263, 295, 294), (263, 264, 296, 295), (264, 265, 297, 296), (265, 266, 298, 297), (266, 267, 299, 298), (267, 268, 300, 299), (268, 269, 301, 300), (269, 270, 302, 301), (270, 271, 303, 302), (271, 272, 304, 303), (272, 273, 305, 304), (273, 274, 306, 305), (274, 275, 307, 306), (275, 276, 308, 307), (276, 277, 309, 308), (277, 278, 310, 309), (278, 279, 311, 310), (279, 280, 312, 311), (280, 281, 313, 312), (281, 282, 314, 313), (282, 283, 315, 314), (283, 284, 316, 315), (284, 285, 317, 316), (285, 286, 318, 317), (286, 287, 319, 318), (287, 288, 320, 319), (258, 288, 320, 290), (290, 289, 321, 322), (289, 291, 323, 321), (291, 292, 324, 323), (292, 293, 325, 324), (293, 294, 326, 325), (294, 295, 327, 326), (295, 296, 328, 327), (296, 297, 329, 328), (297, 298, 330, 329), (298, 299, 331, 330), (299, 300, 332, 331), (300, 301, 333, 332), (301, 302, 334, 333), (302, 303, 335, 334), (303, 304, 336, 335), (304, 305, 337, 336), (305, 306, 338, 337), (306, 307, 339, 338), (307, 308, 340, 339), (308, 309, 341, 340), (309, 310, 342, 341), (310, 311, 343, 342), (311, 312, 344, 343), (312, 313, 345, 344), (313, 314, 346, 345), (314, 315, 347, 346), (315, 316, 348, 347), (316, 317, 349, 348), (317, 318, 350, 349), (318, 319, 351, 350), (319, 320, 352, 351), (290, 320, 352, 322), (322, 321, 353, 354), (321, 323, 355, 353), (323, 324, 356, 355), (324, 325, 357, 356), (325, 326, 358, 357), (326, 327, 359, 358), (327, 328, 360, 359), (328, 329, 361, 360), (329, 330, 362, 361), (330, 331, 363, 362), (331, 332, 364, 363), (332, 333, 365, 364), (333, 334, 366, 365), (334, 335, 367, 366), (335, 336, 368, 367), (336, 337, 369, 368), (337, 338, 370, 369), (338, 339, 371, 370), (339, 340, 372, 371), (340, 341, 373, 372), (341, 342, 374, 373), (342, 343, 375, 374), (343, 344, 376, 375), (344, 345, 377, 376), (345, 346, 378, 377), (346, 347, 379, 378), (347, 348, 380, 379), (348, 349, 381, 380), (349, 350, 382, 381), (350, 351, 383, 382), (351, 352, 384, 383), (322, 352, 384, 354), (354, 353, 385, 386), (353, 355, 387, 385), (355, 356, 388, 387), (356, 357, 389, 388), (357, 358, 390, 389), (358, 359, 391, 390), (359, 360, 392, 391), (360, 361, 393, 392), (361, 362, 394, 393), (362, 363, 395, 394), (363, 364, 396, 395), (364, 365, 397, 396), (365, 366, 398, 397), (366, 367, 399, 398), (367, 368, 400, 399), (368, 369, 401, 400), (369, 370, 402, 401), (370, 371, 403, 402), (371, 372, 404, 403), (372, 373, 405, 404), (373, 374, 406, 405), (374, 375, 407, 406), (375, 376, 408, 407), (376, 377, 409, 408), (377, 378, 410, 409), (378, 379, 411, 410), (379, 380, 412, 411), (380, 381, 413, 412), (381, 382, 414, 413), (382, 383, 415, 414), (383, 384, 416, 415), (354, 384, 416, 386), (386, 385, 417, 418), (385, 387, 419, 417), (387, 388, 420, 419), (388, 389, 421, 420), (389, 390, 422, 421), (390, 391, 423, 422), (391, 392, 424, 423), (392, 393, 425, 424), (393, 394, 426, 425), (394, 395, 427, 426), (395, 396, 428, 427), (396, 397, 429, 428), (397, 398, 430, 429), (398, 399, 431, 430), (399, 400, 432, 431), (400, 401, 433, 432), (401, 402, 434, 433), (402, 403, 435, 434), (403, 404, 436, 435), (404, 405, 437, 436), (405, 406, 438, 437), (406, 407, 439, 438), (407, 408, 440, 439), (408, 409, 441, 440), (409, 410, 442, 441), (410, 411, 443, 442), (411, 412, 444, 443), (412, 413, 445, 444), (413, 414, 446, 445), (414, 415, 447, 446), (415, 416, 448, 447), (386, 416, 448, 418), (418, 417, 449, 450), (417, 419, 451, 449), (419, 420, 452, 451), (420, 421, 453, 452), (421, 422, 454, 453), (422, 423, 455, 454), (423, 424, 456, 455), (424, 425, 457, 456), (425, 426, 458, 457), (426, 427, 459, 458), (427, 428, 460, 459), (428, 429, 461, 460), (429, 430, 462, 461), (430, 431, 463, 462), (431, 432, 464, 463), (432, 433, 465, 464), (433, 434, 466, 465), (434, 435, 467, 466), (435, 436, 468, 467), (436, 437, 469, 468), (437, 438, 470, 469), (438, 439, 471, 470), (439, 440, 472, 471), (440, 441, 473, 472), (441, 442, 474, 473), (442, 443, 475, 474), (443, 444, 476, 475), (444, 445, 477, 476), (445, 446, 478, 477), (446, 447, 479, 478), (447, 448, 480, 479), (418, 448, 480, 450), (450, 449, 481, 482), (449, 451, 483, 481), (451, 452, 484, 483), (452, 453, 485, 484), (453, 454, 486, 485), (454, 455, 487, 486), (455, 456, 488, 487), (456, 457, 489, 488), (457, 458, 490, 489), (458, 459, 491, 490), (459, 460, 492, 491), (460, 461, 493, 492), (461, 462, 494, 493), (462, 463, 495, 494), (463, 464, 496, 495), (464, 465, 497, 496), (465, 466, 498, 497), (466, 467, 499, 498), (467, 468, 500, 499), (468, 469, 501, 500), (469, 470, 502, 501), (470, 471, 503, 502), (471, 472, 504, 503), (472, 473, 505, 504), (473, 474, 506, 505), (474, 475, 507, 506), (475, 476, 508, 507), (476, 477, 509, 508), (477, 478, 510, 509), (478, 479, 511, 510), (479, 480, 512, 511), (450, 480, 512, 482), (482, 481, 513, 514), (481, 483, 515, 513), (483, 484, 516, 515), (484, 485, 517, 516), (485, 486, 518, 517), (486, 487, 519, 518), (487, 488, 520, 519), (488, 489, 521, 520), (489, 490, 522, 521), (490, 491, 523, 522), (491, 492, 524, 523), (492, 493, 525, 524), (493, 494, 526, 525), (494, 495, 527, 526), (495, 496, 528, 527), (496, 497, 529, 528), (497, 498, 530, 529), (498, 499, 531, 530), (499, 500, 532, 531), (500, 501, 533, 532), (501, 502, 534, 533), (502, 503, 535, 534), (503, 504, 536, 535), (504, 505, 537, 536), (505, 506, 538, 537), (506, 507, 539, 538), (507, 508, 540, 539), (508, 509, 541, 540), (509, 510, 542, 541), (510, 511, 543, 542), (511, 512, 544, 543), (482, 512, 544, 514), (514, 513, 545, 546), (513, 515, 547, 545), (515, 516, 548, 547), (516, 517, 549, 548), (517, 518, 550, 549), (518, 519, 551, 550), (519, 520, 552, 551), (520, 521, 553, 552), (521, 522, 554, 553), (522, 523, 555, 554), (523, 524, 556, 555), (524, 525, 557, 556), (525, 526, 558, 557), (526, 527, 559, 558), (527, 528, 560, 559), (528, 529, 561, 560), (529, 530, 562, 561), (530, 531, 563, 562), (531, 532, 564, 563), (532, 533, 565, 564), (533, 534, 566, 565), (534, 535, 567, 566), (535, 536, 568, 567), (536, 537, 569, 568), (537, 538, 570, 569), (538, 539, 571, 570), (539, 540, 572, 571), (540, 541, 573, 572), (541, 542, 574, 573), (542, 543, 575, 574), (543, 544, 576, 575), (514, 544, 576, 546), (546, 545, 577, 578), (545, 547, 579, 577), (547, 548, 580, 579), (548, 549, 581, 580), (549, 550, 582, 581), (550, 551, 583, 582), (551, 552, 584, 583), (552, 553, 585, 584), (553, 554, 586, 585), (554, 555, 587, 586), (555, 556, 588, 587), (556, 557, 589, 588), (557, 558, 590, 589), (558, 559, 591, 590), (559, 560, 592, 591), (560, 561, 593, 592), (561, 562, 594, 593), (562, 563, 595, 594), (563, 564, 596, 595), (564, 565, 597, 596), (565, 566, 598, 597), (566, 567, 599, 598), (567, 568, 600, 599), (568, 569, 601, 600), (569, 570, 602, 601), (570, 571, 603, 602), (571, 572, 604, 603), (572, 573, 605, 604), (573, 574, 606, 605), (574, 575, 607, 606), (575, 576, 608, 607), (546, 576, 608, 578), (578, 577, 609, 610), (577, 579, 611, 609), (579, 580, 612, 611), (580, 581, 613, 612), (581, 582, 614, 613), (582, 583, 615, 614), (583, 584, 616, 615), (584, 585, 617, 616), (585, 586, 618, 617), (586, 587, 619, 618), (587, 588, 620, 619), (588, 589, 621, 620), (589, 590, 622, 621), (590, 591, 623, 622), (591, 592, 624, 623), (592, 593, 625, 624), (593, 594, 626, 625), (594, 595, 627, 626), (595, 596, 628, 627), (596, 597, 629, 628), (597, 598, 630, 629), (598, 599, 631, 630), (599, 600, 632, 631), (600, 601, 633, 632), (601, 602, 634, 633), (602, 603, 635, 634), (603, 604, 636, 635), (604, 605, 637, 636), (605, 606, 638, 637), (606, 607, 639, 638), (607, 608, 640, 639), (578, 608, 640, 610), (610, 609, 641, 642), (609, 611, 643, 641), (611, 612, 644, 643), (612, 613, 645, 644), (613, 614, 646, 645), (614, 615, 647, 646), (615, 616, 648, 647), (616, 617, 649, 648), (617, 618, 650, 649), (618, 619, 651, 650), (619, 620, 652, 651), (620, 621, 653, 652), (621, 622, 654, 653), (622, 623, 655, 654), (623, 624, 656, 655), (624, 625, 657, 656), (625, 626, 658, 657), (626, 627, 659, 658), (627, 628, 660, 659), (628, 629, 661, 660), (629, 630, 662, 661), (630, 631, 663, 662), (631, 632, 664, 663), (632, 633, 665, 664), (633, 634, 666, 665), (634, 635, 667, 666), (635, 636, 668, 667), (636, 637, 669, 668), (637, 638, 670, 669), (638, 639, 671, 670), (639, 640, 672, 671), (610, 640, 672, 642), (642, 641, 673, 674), (641, 643, 675, 673), (643, 644, 676, 675), (644, 645, 677, 676), (645, 646, 678, 677), (646, 647, 679, 678), (647, 648, 680, 679), (648, 649, 681, 680), (649, 650, 682, 681), (650, 651, 683, 682), (651, 652, 684, 683), (652, 653, 685, 684), (653, 654, 686, 685), (654, 655, 687, 686), (655, 656, 688, 687), (656, 657, 689, 688), (657, 658, 690, 689), (658, 659, 691, 690), (659, 660, 692, 691), (660, 661, 693, 692), (661, 662, 694, 693), (662, 663, 695, 694), (663, 664, 696, 695), (664, 665, 697, 696), (665, 666, 698, 697), (666, 667, 699, 698), (667, 668, 700, 699), (668, 669, 701, 700), (669, 670, 702, 701), (670, 671, 703, 702), (671, 672, 704, 703), (642, 672, 704, 674), (674, 673, 705, 706), (673, 675, 707, 705), (675, 676, 708, 707), (676, 677, 709, 708), (677, 678, 710, 709), (678, 679, 711, 710), (679, 680, 712, 711), (680, 681, 713, 712), (681, 682, 714, 713), (682, 683, 715, 714), (683, 684, 716, 715), (684, 685, 717, 716), (685, 686, 718, 717), (686, 687, 719, 718), (687, 688, 720, 719), (688, 689, 721, 720), (689, 690, 722, 721), (690, 691, 723, 722), (691, 692, 724, 723), (692, 693, 725, 724), (693, 694, 726, 725), (694, 695, 727, 726), (695, 696, 728, 727), (696, 697, 729, 728), (697, 698, 730, 729), (698, 699, 731, 730), (699, 700, 732, 731), (700, 701, 733, 732), (701, 702, 734, 733), (702, 703, 735, 734), (703, 704, 736, 735), (674, 704, 736, 706), (706, 705, 737, 738), (705, 707, 739, 737), (707, 708, 740, 739), (708, 709, 741, 740), (709, 710, 742, 741), (710, 711, 743, 742), (711, 712, 744, 743), (712, 713, 745, 744), (713, 714, 746, 745), (714, 715, 747, 746), (715, 716, 748, 747), (716, 717, 749, 748), (717, 718, 750, 749), (718, 719, 751, 750), (719, 720, 752, 751), (720, 721, 753, 752), (721, 722, 754, 753), (722, 723, 755, 754), (723, 724, 756, 755), (724, 725, 757, 756), (725, 726, 758, 757), (726, 727, 759, 758), (727, 728, 760, 759), (728, 729, 761, 760), (729, 730, 762, 761), (730, 731, 763, 762), (731, 732, 764, 763), (732, 733, 765, 764), (733, 734, 766, 765), (734, 735, 767, 766), (735, 736, 768, 767), (706, 736, 768, 738), (738, 737, 769, 770), (737, 739, 771, 769), (739, 740, 772, 771), (740, 741, 773, 772), (741, 742, 774, 773), (742, 743, 775, 774), (743, 744, 776, 775), (744, 745, 777, 776), (745, 746, 778, 777), (746, 747, 779, 778), (747, 748, 780, 779), (748, 749, 781, 780), (749, 750, 782, 781), (750, 751, 783, 782), (751, 752, 784, 783), (752, 753, 785, 784), (753, 754, 786, 785), (754, 755, 787, 786), (755, 756, 788, 787), (756, 757, 789, 788), (757, 758, 790, 789), (758, 759, 791, 790), (759, 760, 792, 791), (760, 761, 793, 792), (761, 762, 794, 793), (762, 763, 795, 794), (763, 764, 796, 795), (764, 765, 797, 796), (765, 766, 798, 797), (766, 767, 799, 798), (767, 768, 800, 799), (738, 768, 800, 770), (770, 769, 801, 802), (769, 771, 803, 801), (771, 772, 804, 803), (772, 773, 805, 804), (773, 774, 806, 805), (774, 775, 807, 806), (775, 776, 808, 807), (776, 777, 809, 808), (777, 778, 810, 809), (778, 779, 811, 810), (779, 780, 812, 811), (780, 781, 813, 812), (781, 782, 814, 813), (782, 783, 815, 814), (783, 784, 816, 815), (784, 785, 817, 816), (785, 786, 818, 817), (786, 787, 819, 818), (787, 788, 820, 819), (788, 789, 821, 820), (789, 790, 822, 821), (790, 791, 823, 822), (791, 792, 824, 823), (792, 793, 825, 824), (793, 794, 826, 825), (794, 795, 827, 826), (795, 796, 828, 827), (796, 797, 829, 828), (797, 798, 830, 829), (798, 799, 831, 830), (799, 800, 832, 831), (770, 800, 832, 802), (802, 801, 833, 834), (801, 803, 835, 833), (803, 804, 836, 835), (804, 805, 837, 836), (805, 806, 838, 837), (806, 807, 839, 838), (807, 808, 840, 839), (808, 809, 841, 840), (809, 810, 842, 841), (810, 811, 843, 842), (811, 812, 844, 843), (812, 813, 845, 844), (813, 814, 846, 845), (814, 815, 847, 846), (815, 816, 848, 847), (816, 817, 849, 848), (817, 818, 850, 849), (818, 819, 851, 850), (819, 820, 852, 851), (820, 821, 853, 852), (821, 822, 854, 853), (822, 823, 855, 854), (823, 824, 856, 855), (824, 825, 857, 856), (825, 826, 858, 857), (826, 827, 859, 858), (827, 828, 860, 859), (828, 829, 861, 860), (829, 830, 862, 861), (830, 831, 863, 862), (831, 832, 864, 863), (802, 832, 864, 834), (834, 833, 865, 866), (833, 835, 867, 865), (835, 836, 868, 867), (836, 837, 869, 868), (837, 838, 870, 869), (838, 839, 871, 870), (839, 840, 872, 871), (840, 841, 873, 872), (841, 842, 874, 873), (842, 843, 875, 874), (843, 844, 876, 875), (844, 845, 877, 876), (845, 846, 878, 877), (846, 847, 879, 878), (847, 848, 880, 879), (848, 849, 881, 880), (849, 850, 882, 881), (850, 851, 883, 882), (851, 852, 884, 883), (852, 853, 885, 884), (853, 854, 886, 885), (854, 855, 887, 886), (855, 856, 888, 887), (856, 857, 889, 888), (857, 858, 890, 889), (858, 859, 891, 890), (859, 860, 892, 891), (860, 861, 893, 892), (861, 862, 894, 893), (862, 863, 895, 894), (863, 864, 896, 895), (834, 864, 896, 866), (866, 865, 897, 898), (865, 867, 899, 897), (867, 868, 900, 899), (868, 869, 901, 900), (869, 870, 902, 901), (870, 871, 903, 902), (871, 872, 904, 903), (872, 873, 905, 904), (873, 874, 906, 905), (874, 875, 907, 906), (875, 876, 908, 907), (876, 877, 909, 908), (877, 878, 910, 909), (878, 879, 911, 910), (879, 880, 912, 911), (880, 881, 913, 912), (881, 882, 914, 913), (882, 883, 915, 914), (883, 884, 916, 915), (884, 885, 917, 916), (885, 886, 918, 917), (886, 887, 919, 918), (887, 888, 920, 919), (888, 889, 921, 920), (889, 890, 922, 921), (890, 891, 923, 922), (891, 892, 924, 923), (892, 893, 925, 924), (893, 894, 926, 925), (894, 895, 927, 926), (895, 896, 928, 927), (866, 896, 928, 898), (898, 897, 929, 930), (897, 899, 931, 929), (899, 900, 932, 931), (900, 901, 933, 932), (901, 902, 934, 933), (902, 903, 935, 934), (903, 904, 936, 935), (904, 905, 937, 936), (905, 906, 938, 937), (906, 907, 939, 938), (907, 908, 940, 939), (908, 909, 941, 940), (909, 910, 942, 941), (910, 911, 943, 942), (911, 912, 944, 943), (912, 913, 945, 944), (913, 914, 946, 945), (914, 915, 947, 946), (915, 916, 948, 947), (916, 917, 949, 948), (917, 918, 950, 949), (918, 919, 951, 950), (919, 920, 952, 951), (920, 921, 953, 952), (921, 922, 954, 953), (922, 923, 955, 954), (923, 924, 956, 955), (924, 925, 957, 956), (925, 926, 958, 957), (926, 927, 959, 958), (927, 928, 960, 959), (898, 928, 960, 930), (930, 929, 961, 962), (929, 931, 963, 961), (931, 932, 964, 963), (932, 933, 965, 964), (933, 934, 966, 965), (934, 935, 967, 966), (935, 936, 968, 967), (936, 937, 969, 968), (937, 938, 970, 969), (938, 939, 971, 970), (939, 940, 972, 971), (940, 941, 973, 972), (941, 942, 974, 973), (942, 943, 975, 974), (943, 944, 976, 975), (944, 945, 977, 976), (945, 946, 978, 977), (946, 947, 979, 978), (947, 948, 980, 979), (948, 949, 981, 980), (949, 950, 982, 981), (950, 951, 983, 982), (951, 952, 984, 983), (952, 953, 985, 984), (953, 954, 986, 985), (954, 955, 987, 986), (955, 956, 988, 987), (956, 957, 989, 988), (957, 958, 990, 989), (958, 959, 991, 990), (959, 960, 992, 991), (930, 960, 992, 962), (962, 961, 993, 994), (961, 963, 995, 993), (963, 964, 996, 995), (964, 965, 997, 996), (965, 966, 998, 997), (966, 967, 999, 998), (967, 968, 1000, 999), (968, 969, 1001, 1000), (969, 970, 1002, 1001), (970, 971, 1003, 1002), (971, 972, 1004, 1003), (972, 973, 1005, 1004), (973, 974, 1006, 1005), (974, 975, 1007, 1006), (975, 976, 1008, 1007), (976, 977, 1009, 1008), (977, 978, 1010, 1009), (978, 979, 1011, 1010), (979, 980, 1012, 1011), (980, 981, 1013, 1012), (981, 982, 1014, 1013), (982, 983, 1015, 1014), (983, 984, 1016, 1015), (984, 985, 1017, 1016), (985, 986, 1018, 1017), (986, 987, 1019, 1018), (987, 988, 1020, 1019), (988, 989, 1021, 1020), (989, 990, 1022, 1021), (990, 991, 1023, 1022), (991, 992, 1024, 1023), (962, 992, 1024, 994), (994, 993, 1025, 1026), (993, 995, 1027, 1025), (995, 996, 1028, 1027), (996, 997, 1029, 1028), (997, 998, 1030, 1029), (998, 999, 1031, 1030), (999, 1000, 1032, 1031), (1000, 1001, 1033, 1032), (1001, 1002, 1034, 1033), (1002, 1003, 1035, 1034), (1003, 1004, 1036, 1035), (1004, 1005, 1037, 1036), (1005, 1006, 1038, 1037), (1006, 1007, 1039, 1038), (1007, 1008, 1040, 1039), (1008, 1009, 1041, 1040), (1009, 1010, 1042, 1041), (1010, 1011, 1043, 1042), (1011, 1012, 1044, 1043), (1012, 1013, 1045, 1044), (1013, 1014, 1046, 1045), (1014, 1015, 1047, 1046), (1015, 1016, 1048, 1047), (1016, 1017, 1049, 1048), (1017, 1018, 1050, 1049), (1018, 1019, 1051, 1050), (1019, 1020, 1052, 1051), (1020, 1021, 1053, 1052), (1021, 1022, 1054, 1053), (1022, 1023, 1055, 1054), (1023, 1024, 1056, 1055), (994, 1024, 1056, 1026), (1026, 1025, 1057, 1058), (1025, 1027, 1059, 1057), (1027, 1028, 1060, 1059), (1028, 1029, 1061, 1060), (1029, 1030, 1062, 1061), (1030, 1031, 1063, 1062), (1031, 1032, 1064, 1063), (1032, 1033, 1065, 1064), (1033, 1034, 1066, 1065), (1034, 1035, 1067, 1066), (1035, 1036, 1068, 1067), (1036, 1037, 1069, 1068), (1037, 1038, 1070, 1069), (1038, 1039, 1071, 1070), (1039, 1040, 1072, 1071), (1040, 1041, 1073, 1072), (1041, 1042, 1074, 1073), (1042, 1043, 1075, 1074), (1043, 1044, 1076, 1075), (1044, 1045, 1077, 1076), (1045, 1046, 1078, 1077), (1046, 1047, 1079, 1078), (1047, 1048, 1080, 1079), (1048, 1049, 1081, 1080), (1049, 1050, 1082, 1081), (1050, 1051, 1083, 1082), (1051, 1052, 1084, 1083), (1052, 1053, 1085, 1084), (1053, 1054, 1086, 1085), (1054, 1055, 1087, 1086), (1055, 1056, 1088, 1087), (1026, 1056, 1088, 1058), (1058, 1057, 1089, 1090), (1057, 1059, 1091, 1089), (1059, 1060, 1092, 1091), (1060, 1061, 1093, 1092), (1061, 1062, 1094, 1093), (1062, 1063, 1095, 1094), (1063, 1064, 1096, 1095), (1064, 1065, 1097, 1096), (1065, 1066, 1098, 1097), (1066, 1067, 1099, 1098), (1067, 1068, 1100, 1099), (1068, 1069, 1101, 1100), (1069, 1070, 1102, 1101), (1070, 1071, 1103, 1102), (1071, 1072, 1104, 1103), (1072, 1073, 1105, 1104), (1073, 1074, 1106, 1105), (1074, 1075, 1107, 1106), (1075, 1076, 1108, 1107), (1076, 1077, 1109, 1108), (1077, 1078, 1110, 1109), (1078, 1079, 1111, 1110), (1079, 1080, 1112, 1111), (1080, 1081, 1113, 1112), (1081, 1082, 1114, 1113), (1082, 1083, 1115, 1114), (1083, 1084, 1116, 1115), (1084, 1085, 1117, 1116), (1085, 1086, 1118, 1117), (1086, 1087, 1119, 1118), (1087, 1088, 1120, 1119), (1058, 1088, 1120, 1090), (1090, 1089, 1121, 1122), (1089, 1091, 1123, 1121), (1091, 1092, 1124, 1123), (1092, 1093, 1125, 1124), (1093, 1094, 1126, 1125), (1094, 1095, 1127, 1126), (1095, 1096, 1128, 1127), (1096, 1097, 1129, 1128), (1097, 1098, 1130, 1129), (1098, 1099, 1131, 1130), (1099, 1100, 1132, 1131), (1100, 1101, 1133, 1132), (1101, 1102, 1134, 1133), (1102, 1103, 1135, 1134), (1103, 1104, 1136, 1135), (1104, 1105, 1137, 1136), (1105, 1106, 1138, 1137), (1106, 1107, 1139, 1138), (1107, 1108, 1140, 1139), (1108, 1109, 1141, 1140), (1109, 1110, 1142, 1141), (1110, 1111, 1143, 1142), (1111, 1112, 1144, 1143), (1112, 1113, 1145, 1144), (1113, 1114, 1146, 1145), (1114, 1115, 1147, 1146), (1115, 1116, 1148, 1147), (1116, 1117, 1149, 1148), (1117, 1118, 1150, 1149), (1118, 1119, 1151, 1150), (1119, 1120, 1152, 1151), (1090, 1120, 1152, 1122), (1122, 1121, 1153, 1154), (1121, 1123, 1155, 1153), (1123, 1124, 1156, 1155), (1124, 1125, 1157, 1156), (1125, 1126, 1158, 1157), (1126, 1127, 1159, 1158), (1127, 1128, 1160, 1159), (1128, 1129, 1161, 1160), (1129, 1130, 1162, 1161), (1130, 1131, 1163, 1162), (1131, 1132, 1164, 1163), (1132, 1133, 1165, 1164), (1133, 1134, 1166, 1165), (1134, 1135, 1167, 1166), (1135, 1136, 1168, 1167), (1136, 1137, 1169, 1168), (1137, 1138, 1170, 1169), (1138, 1139, 1171, 1170), (1139, 1140, 1172, 1171), (1140, 1141, 1173, 1172), (1141, 1142, 1174, 1173), (1142, 1143, 1175, 1174), (1143, 1144, 1176, 1175), (1144, 1145, 1177, 1176), (1145, 1146, 1178, 1177), (1146, 1147, 1179, 1178), (1147, 1148, 1180, 1179), (1148, 1149, 1181, 1180), (1149, 1150, 1182, 1181), (1150, 1151, 1183, 1182), (1151, 1152, 1184, 1183), (1122, 1152, 1184, 1154), (1154, 1153, 1185, 1186), (1153, 1155, 1187, 1185), (1155, 1156, 1188, 1187), (1156, 1157, 1189, 1188), (1157, 1158, 1190, 1189), (1158, 1159, 1191, 1190), (1159, 1160, 1192, 1191), (1160, 1161, 1193, 1192), (1161, 1162, 1194, 1193), (1162, 1163, 1195, 1194), (1163, 1164, 1196, 1195), (1164, 1165, 1197, 1196), (1165, 1166, 1198, 1197), (1166, 1167, 1199, 1198), (1167, 1168, 1200, 1199), (1168, 1169, 1201, 1200), (1169, 1170, 1202, 1201), (1170, 1171, 1203, 1202), (1171, 1172, 1204, 1203), (1172, 1173, 1205, 1204), (1173, 1174, 1206, 1205), (1174, 1175, 1207, 1206), (1175, 1176, 1208, 1207), (1176, 1177, 1209, 1208), (1177, 1178, 1210, 1209), (1178, 1179, 1211, 1210), (1179, 1180, 1212, 1211), (1180, 1181, 1213, 1212), (1181, 1182, 1214, 1213), (1182, 1183, 1215, 1214), (1183, 1184, 1216, 1215), (1154, 1184, 1216, 1186), (1186, 1185, 1217, 1218), (1185, 1187, 1219, 1217), (1187, 1188, 1220, 1219), (1188, 1189, 1221, 1220), (1189, 1190, 1222, 1221), (1190, 1191, 1223, 1222), (1191, 1192, 1224, 1223), (1192, 1193, 1225, 1224), (1193, 1194, 1226, 1225), (1194, 1195, 1227, 1226), (1195, 1196, 1228, 1227), (1196, 1197, 1229, 1228), (1197, 1198, 1230, 1229), (1198, 1199, 1231, 1230), (1199, 1200, 1232, 1231), (1200, 1201, 1233, 1232), (1201, 1202, 1234, 1233), (1202, 1203, 1235, 1234), (1203, 1204, 1236, 1235), (1204, 1205, 1237, 1236), (1205, 1206, 1238, 1237), (1206, 1207, 1239, 1238), (1207, 1208, 1240, 1239), (1208, 1209, 1241, 1240), (1209, 1210, 1242, 1241), (1210, 1211, 1243, 1242), (1211, 1212, 1244, 1243), (1212, 1213, 1245, 1244), (1213, 1214, 1246, 1245), (1214, 1215, 1247, 1246), (1215, 1216, 1248, 1247), (1186, 1216, 1248, 1218), (1218, 1217, 1249), (1217, 1219, 1249), (1219, 1220, 1249), (1220, 1221, 1249), (1221, 1222, 1249), (1222, 1223, 1249), (1223, 1224, 1249), (1224, 1225, 1249), (1225, 1226, 1249), (1226, 1227, 1249), (1227, 1228, 1249), (1228, 1229, 1249), (1229, 1230, 1249), (1230, 1231, 1249), (1231, 1232, 1249), (1232, 1233, 1249), (1233, 1234, 1249), (1234, 1235, 1249), (1235, 1236, 1249), (1236, 1237, 1249), (1237, 1238, 1249), (1238, 1239, 1249), (1239, 1240, 1249), (1240, 1241, 1249), (1241, 1242, 1249), (1242, 1243, 1249), (1243, 1244, 1249), (1244, 1245, 1249), (1245, 1246, 1249), (1246, 1247, 1249), (1247, 1248, 1249), (1218, 1248, 1249)])
me_circle.materials.append(mat_material_001)
me_circle.use_remesh_preserve_volume = False
me_circle.use_remesh_preserve_attributes = False
me_circle.use_mirror_vertex_groups = False
me_circle.update()
me_cube_003 = bpy.data.meshes.new('Cube.003')
me_cube_003.from_pydata([(1.0, 1.0, -1.0), (1.0, -1.0, -1.0), (-1.0, -1.0, -1.0), (-1.0, 1.0, -1.0), (1.0, 1.0, 1.0), (1.0, -1.0, 1.0), (-1.0, -1.0, 1.0), (-1.0, 1.0, 1.0)], [], [(0, 1, 2, 3), (4, 7, 6, 5), (0, 4, 5, 1), (1, 5, 6, 2), (2, 6, 7, 3), (4, 0, 3, 7)])
me_cube_003.polygons.foreach_set('use_smooth', [True] * 6)
me_cube_003.materials.append(mat_material_002)
me_cube_003.use_remesh_preserve_volume = False
me_cube_003.use_remesh_preserve_attributes = False
me_cube_003.use_mirror_vertex_groups = False
me_cube_003.update()

# ---- objects
ob_cylinder = bpy.data.objects.new('Cylinder', me_cylinder)
ob_circle = bpy.data.objects.new('Circle', me_circle)
ob_cube = bpy.data.objects.new('Cube', me_cube_003)
ob_lamp = bpy.data.objects.new('Lamp', light_spot)
ob_camera = bpy.data.objects.new('Camera', cam_camera)

# ---- transforms, parenting, visibility, modifiers, constraints
ob_cylinder.location = (-0.0094, -9.0, 6.164)
ob_cylinder.scale = (0.2103, 0.2103, 0.2103)
ob_cylinder.lock_rotations_4d = False
ob_cylinder.empty_display_type = 'ARROWS'
ob_cylinder.lineart.crease_threshold = 0.0
ob_circle.location = (-0.0094, -9.0, 4.994)
ob_circle.scale = (0.2103, 0.2103, 0.2103)
ob_circle.lock_rotations_4d = False
ob_circle.empty_display_type = 'ARROWS'
ob_circle.lineart.crease_threshold = 0.0
_m = ob_circle.modifiers.new('Fluid', 'FLUID')
_m.fluid_type = 'EFFECTOR'
_m = ob_circle.modifiers.new('Subsurf', 'SUBSURF')
_m.uv_smooth = 'PRESERVE_CORNERS'
_m.quality = 2
_m.levels = 2
_m.show_only_control_edges = False
ob_cube.location = (0.0, -9.0, 5.772)
ob_cube.lock_rotations_4d = False
ob_cube.empty_display_type = 'ARROWS'
ob_cube.display_type = 'SOLID'
ob_cube.lineart.crease_threshold = 0.0
_m = ob_cube.modifiers.new('Fluid', 'FLUID')
_m.fluid_type = 'DOMAIN'
_m = ob_cube.modifiers.new('Subsurf', 'SUBSURF')
_m.uv_smooth = 'PRESERVE_CORNERS'
_m.quality = 2
_m.levels = 2
_m.show_only_control_edges = False
ob_lamp.location = (0.1105, -19.77, 7.409)
ob_lamp.rotation_euler = (0.7932, -0.7291, 0.6031)
ob_lamp.lock_rotations_4d = False
ob_lamp.empty_display_type = 'ARROWS'
ob_lamp.color = (0.0, 0.0, 0.0, 0.0)
ob_lamp.lineart.crease_threshold = 0.0
ob_camera.location = (1.658, -10.42, 5.588)
ob_camera.rotation_euler = (1.595, -0.01912, 0.8496)
ob_camera.lock_rotations_4d = False
ob_camera.empty_display_type = 'ARROWS'
ob_camera.color = (0.0, 0.0, 0.0, 0.0)
ob_camera.display_type = 'WIRE'
ob_camera.lineart.crease_threshold = 0.0

# ---- collection membership
col_collection_1.objects.link(ob_cylinder)
col_collection_1.objects.link(ob_circle)
col_collection_1.objects.link(ob_cube)
col_collection_1.objects.link(ob_lamp)
col_collection_1.objects.link(ob_camera)

# ---- scene / render settings (as saved in the file)
scene.camera = ob_camera
scene.frame_start = 1; scene.frame_end = 250; scene.frame_set(45)
scene.render.engine = 'BLENDER_EEVEE_NEXT'
scene.render.image_settings.file_format = 'JPEG'
scene.render.image_settings.color_mode = 'RGB'
scene.render.image_settings.compression = 90
scene.render.resolution_x = 800
scene.render.resolution_y = 600
scene.render.pixel_aspect_x = 100.0
scene.render.pixel_aspect_y = 100.0
scene.render.fps = 25
scene.render.dither_intensity = 0.0
scene.render.use_compositing = False
scene.render.use_sequencer = False
scene.render.bake_margin = 2
scene.render.bake_bias = 0.0
scene.render.use_stamp_time = False
scene.render.use_stamp_date = False
scene.render.use_stamp_frame = False
scene.render.use_stamp_camera = False
scene.render.use_stamp_scene = False
scene.render.use_stamp_filename = False
scene.render.use_stamp_render_time = False
scene.render.stamp_font_size = 0
scene.cycles.use_denoising = False
scene.cycles.samples = 10
scene.cycles.sampling_pattern = 'TABULATED_SOBOL'
scene.cycles.light_sampling_threshold = 0.0
scene.cycles.use_adaptive_sampling = False
scene.cycles.use_light_tree = False
scene.cycles.blur_glossy = 0.0
scene.cycles.volume_bounces = 1
scene.cycles.pixel_filter_type = 'GAUSSIAN'
scene.cycles.sample_clamp_indirect = 0.0
scene.view_settings.view_transform = 'Raw'
bpy.context.view_layer.update()
